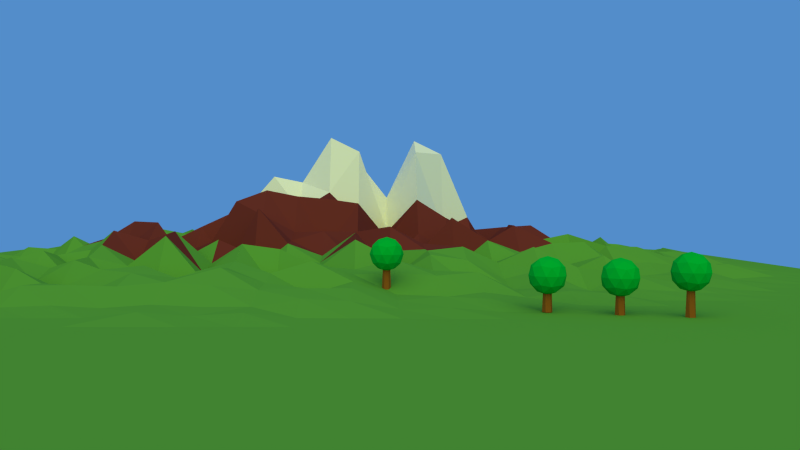 # Source: study.blend  (saved by Blender 2.60.0; exported with 4.5.12 LTS)
import bpy
from mathutils import Matrix  # noqa: F401  (used for matrix-valued properties, if any)

bpy.ops.wm.read_factory_settings(use_empty=True)
scene = bpy.context.scene
scene.name = 'Scene'

# ---- collections
col_collection_1 = bpy.data.collections.new('Collection 1'); scene.collection.children.link(col_collection_1)

# ---- materials (node trees are filled in below, after node groups)
mat_material_001 = bpy.data.materials.new('Material.001')
mat_material_001.alpha_threshold = 0.0
mat_material_001.use_transparent_shadow = False
mat_material_001.diffuse_color = (0.0, 0.42, 0.04614, 1.0)
mat_material_001.roughness = 0.5
mat_material_001.specular_intensity = 0.0
mat_material_001.line_color = (0.0, 0.0, 0.0, 1.0)
mat_material_002 = bpy.data.materials.new('Material.002')
mat_material_002.alpha_threshold = 0.0
mat_material_002.use_transparent_shadow = False
mat_material_002.diffuse_color = (0.2668, 0.09193, 0.01594, 1.0)
mat_material_002.roughness = 0.5
mat_material_002.specular_intensity = 0.1441
mat_material_002.line_color = (0.0, 0.0, 0.0, 1.0)
mat_ground = bpy.data.materials.new('Ground')
mat_ground.alpha_threshold = 0.0
mat_ground.use_transparent_shadow = False
mat_ground.diffuse_color = (0.0963, 0.3108, 0.05128, 1.0)
mat_ground.roughness = 0.5
mat_ground.specular_intensity = 0.0
mat_ground.line_color = (0.0, 0.0, 0.0, 1.0)
mat_sceond = bpy.data.materials.new('sceond')
mat_sceond.alpha_threshold = 0.0
mat_sceond.use_transparent_shadow = False
mat_sceond.diffuse_color = (0.1473, 0.0275, 0.0275, 1.0)
mat_sceond.roughness = 0.5
mat_sceond.specular_intensity = 0.0
mat_sceond.line_color = (0.0, 0.0, 0.0, 1.0)
mat_snow = bpy.data.materials.new('snow')
mat_snow.alpha_threshold = 0.0
mat_snow.use_transparent_shadow = False
mat_snow.roughness = 0.5
mat_snow.line_color = (0.0, 0.0, 0.0, 1.0)

# ---- material node trees

# ---- world
world_world = bpy.data.worlds.new('World'); scene.world = world_world
world_world.color = (0.08666, 0.2666, 0.5926)
world_world.use_sun_shadow = False
world_world.sun_shadow_jitter_overblur = 0.0
world_world.cycles.sampling_method = 'MANUAL'
world_world.cycles.sample_map_resolution = 256
world_world.light_settings.ao_factor = 0.8196

# ---- cameras
cam_camera = bpy.data.cameras.new('Camera')
cam_camera.clip_end = 100.0
cam_camera.lens = 35.0
cam_camera.ortho_scale = 7.314
cam_camera.dof.focus_distance = 0.0
cam_camera.dof.aperture_fstop = 128.0

# ---- lights
light_sun = bpy.data.lights.new('Sun', 'SUN')
light_sun.color = (1.0, 1.0, 0.007943)
light_sun.transmission_factor = 0.0
light_sun.angle = 1.571
light_sun.energy = 2.01
light_sun.shadow_buffer_clip_start = 0.5
light_sun.shadow_soft_size = 1.0
light_sun.shadow_cascade_max_distance = 1000.0
light_sun.cycles.use_multiple_importance_sampling = False

# ---- meshes
me_icosphere_003 = bpy.data.meshes.new('Icosphere.003')
me_icosphere_003.from_pydata([(0.0, 0.0, -1.0), (0.7236, -0.5257, -0.4472), (-0.2764, -0.8506, -0.4472), (-0.8944, 0.0, -0.4472), (-0.2764, 0.8506, -0.4472), (0.7236, 0.5257, -0.4472), (0.2764, -0.8506, 0.4472), (-0.7236, -0.5257, 0.4472), (-0.7236, 0.5257, 0.4472), (0.2764, 0.8506, 0.4472), (0.8944, 0.0, 0.4472), (0.0, 0.0, 1.0), (-0.1625, -0.5, -0.8507), (0.4253, -0.309, -0.8507), (0.2629, -0.809, -0.5257), (0.4253, 0.309, -0.8507), (0.8506, 0.0, -0.5257), (-0.5257, 0.0, -0.8507), (-0.6882, -0.5, -0.5257), (-0.1625, 0.5, -0.8507), (-0.6882, 0.5, -0.5257), (0.2629, 0.809, -0.5257), (0.9511, 0.309, 0.0), (0.9511, -0.309, 0.0), (0.5878, -0.809, 0.0), (0.0, -1.0, 0.0), (-0.5878, -0.809, 0.0), (-0.9511, -0.309, 0.0), (-0.9511, 0.309, 0.0), (-0.5878, 0.809, 0.0), (0.0, 1.0, 0.0), (0.5878, 0.809, 0.0), (0.6882, -0.5, 0.5257), (-0.2629, -0.809, 0.5257), (-0.8506, 0.0, 0.5257), (-0.2629, 0.809, 0.5257), (0.6882, 0.5, 0.5257), (0.5257, 0.0, 0.8507), (0.1625, -0.5, 0.8507), (-0.4253, -0.309, 0.8507), (-0.4253, 0.309, 0.8507), (0.1625, 0.5, 0.8507)], [], [(14, 2, 12), (12, 13, 14), (1, 14, 13), (12, 0, 13), (16, 1, 13), (13, 15, 16), (5, 16, 15), (13, 0, 15), (18, 3, 17), (17, 12, 18), (2, 18, 12), (17, 0, 12), (20, 4, 19), (19, 17, 20), (3, 20, 17), (19, 0, 17), (21, 5, 15), (15, 19, 21), (4, 21, 19), (15, 0, 19), (23, 1, 16), (16, 22, 23), (10, 23, 22), (22, 16, 5), (25, 2, 14), (14, 24, 25), (6, 25, 24), (24, 14, 1), (27, 3, 18), (18, 26, 27), (7, 27, 26), (26, 18, 2), (29, 4, 20), (20, 28, 29), (8, 29, 28), (28, 20, 3), (31, 5, 21), (21, 30, 31), (9, 31, 30), (30, 21, 4), (32, 6, 24), (24, 23, 32), (10, 32, 23), (23, 24, 1), (33, 7, 26), (26, 25, 33), (6, 33, 25), (25, 26, 2), (34, 8, 28), (28, 27, 34), (7, 34, 27), (27, 28, 3), (35, 9, 30), (30, 29, 35), (8, 35, 29), (29, 30, 4), (36, 10, 22), (22, 31, 36), (9, 36, 31), (31, 22, 5), (38, 6, 32), (32, 37, 38), (11, 38, 37), (37, 32, 10), (39, 7, 33), (33, 38, 39), (11, 39, 38), (38, 33, 6), (40, 8, 34), (34, 39, 40), (11, 40, 39), (39, 34, 7), (41, 9, 35), (35, 40, 41), (11, 41, 40), (40, 35, 8), (37, 10, 36), (36, 41, 37), (11, 37, 41), (41, 36, 9)])
me_icosphere_003.materials.append(mat_material_001)
me_icosphere_003.use_remesh_preserve_volume = False
me_icosphere_003.use_remesh_preserve_attributes = False
me_icosphere_003.use_mirror_vertex_groups = False
me_icosphere_003.update()
me_cylinder_007 = bpy.data.meshes.new('Cylinder.007')
me_cylinder_007.from_pydata([(0.0, 1.0, -1.0), (0.866, 0.5, -1.0), (0.866, -0.5, -1.0), (-8.742e-08, -1.0, -1.0), (-0.866, -0.5, -1.0), (-0.866, 0.5, -1.0), (-5.244e-08, 0.767, 5.222), (0.3147, 0.3835, 5.222), (0.3147, -0.3835, 5.222), (3.952e-07, -0.767, 5.222), (-0.3147, -0.3835, 5.222), (-0.3147, 0.3835, 5.222), (0.0, 0.0, -1.0), (5.73e-08, -4.068e-08, 5.222)], [], [(12, 0, 1), (13, 7, 6), (12, 1, 2), (13, 8, 7), (12, 2, 3), (13, 9, 8), (12, 3, 4), (13, 10, 9), (12, 4, 5), (13, 11, 10), (5, 0, 12), (13, 6, 11), (0, 6, 7, 1), (1, 7, 8, 2), (2, 8, 9, 3), (3, 9, 10, 4), (4, 10, 11, 5), (6, 0, 5, 11)])
me_cylinder_007.materials.append(mat_material_002)
me_cylinder_007.use_remesh_preserve_volume = False
me_cylinder_007.use_remesh_preserve_attributes = False
me_cylinder_007.use_mirror_vertex_groups = False
me_cylinder_007.update()
me_cylinder_006 = bpy.data.meshes.new('Cylinder.006')
me_cylinder_006.from_pydata([(0.0, 1.0, -1.0), (0.866, 0.5, -1.0), (0.866, -0.5, -1.0), (-8.742e-08, -1.0, -1.0), (-0.866, -0.5, -1.0), (-0.866, 0.5, -1.0), (-5.244e-08, 0.767, 5.222), (0.3147, 0.3835, 5.222), (0.3147, -0.3835, 5.222), (3.952e-07, -0.767, 5.222), (-0.3147, -0.3835, 5.222), (-0.3147, 0.3835, 5.222), (0.0, 0.0, -1.0), (5.73e-08, -4.068e-08, 5.222)], [], [(12, 0, 1), (13, 7, 6), (12, 1, 2), (13, 8, 7), (12, 2, 3), (13, 9, 8), (12, 3, 4), (13, 10, 9), (12, 4, 5), (13, 11, 10), (5, 0, 12), (13, 6, 11), (0, 6, 7, 1), (1, 7, 8, 2), (2, 8, 9, 3), (3, 9, 10, 4), (4, 10, 11, 5), (6, 0, 5, 11)])
me_cylinder_006.materials.append(mat_material_002)
me_cylinder_006.use_remesh_preserve_volume = False
me_cylinder_006.use_remesh_preserve_attributes = False
me_cylinder_006.use_mirror_vertex_groups = False
me_cylinder_006.update()
me_icosphere_002 = bpy.data.meshes.new('Icosphere.002')
me_icosphere_002.from_pydata([(0.0, 0.0, -1.0), (0.7236, -0.5257, -0.4472), (-0.2764, -0.8506, -0.4472), (-0.8944, 0.0, -0.4472), (-0.2764, 0.8506, -0.4472), (0.7236, 0.5257, -0.4472), (0.2764, -0.8506, 0.4472), (-0.7236, -0.5257, 0.4472), (-0.7236, 0.5257, 0.4472), (0.2764, 0.8506, 0.4472), (0.8944, 0.0, 0.4472), (0.0, 0.0, 1.0), (-0.1625, -0.5, -0.8507), (0.4253, -0.309, -0.8507), (0.2629, -0.809, -0.5257), (0.4253, 0.309, -0.8507), (0.8506, 0.0, -0.5257), (-0.5257, 0.0, -0.8507), (-0.6882, -0.5, -0.5257), (-0.1625, 0.5, -0.8507), (-0.6882, 0.5, -0.5257), (0.2629, 0.809, -0.5257), (0.9511, 0.309, 0.0), (0.9511, -0.309, 0.0), (0.5878, -0.809, 0.0), (0.0, -1.0, 0.0), (-0.5878, -0.809, 0.0), (-0.9511, -0.309, 0.0), (-0.9511, 0.309, 0.0), (-0.5878, 0.809, 0.0), (0.0, 1.0, 0.0), (0.5878, 0.809, 0.0), (0.6882, -0.5, 0.5257), (-0.2629, -0.809, 0.5257), (-0.8506, 0.0, 0.5257), (-0.2629, 0.809, 0.5257), (0.6882, 0.5, 0.5257), (0.5257, 0.0, 0.8507), (0.1625, -0.5, 0.8507), (-0.4253, -0.309, 0.8507), (-0.4253, 0.309, 0.8507), (0.1625, 0.5, 0.8507)], [], [(14, 2, 12), (12, 13, 14), (1, 14, 13), (12, 0, 13), (16, 1, 13), (13, 15, 16), (5, 16, 15), (13, 0, 15), (18, 3, 17), (17, 12, 18), (2, 18, 12), (17, 0, 12), (20, 4, 19), (19, 17, 20), (3, 20, 17), (19, 0, 17), (21, 5, 15), (15, 19, 21), (4, 21, 19), (15, 0, 19), (23, 1, 16), (16, 22, 23), (10, 23, 22), (22, 16, 5), (25, 2, 14), (14, 24, 25), (6, 25, 24), (24, 14, 1), (27, 3, 18), (18, 26, 27), (7, 27, 26), (26, 18, 2), (29, 4, 20), (20, 28, 29), (8, 29, 28), (28, 20, 3), (31, 5, 21), (21, 30, 31), (9, 31, 30), (30, 21, 4), (32, 6, 24), (24, 23, 32), (10, 32, 23), (23, 24, 1), (33, 7, 26), (26, 25, 33), (6, 33, 25), (25, 26, 2), (34, 8, 28), (28, 27, 34), (7, 34, 27), (27, 28, 3), (35, 9, 30), (30, 29, 35), (8, 35, 29), (29, 30, 4), (36, 10, 22), (22, 31, 36), (9, 36, 31), (31, 22, 5), (38, 6, 32), (32, 37, 38), (11, 38, 37), (37, 32, 10), (39, 7, 33), (33, 38, 39), (11, 39, 38), (38, 33, 6), (40, 8, 34), (34, 39, 40), (11, 40, 39), (39, 34, 7), (41, 9, 35), (35, 40, 41), (11, 41, 40), (40, 35, 8), (37, 10, 36), (36, 41, 37), (11, 37, 41), (41, 36, 9)])
me_icosphere_002.materials.append(mat_material_001)
me_icosphere_002.use_remesh_preserve_volume = False
me_icosphere_002.use_remesh_preserve_attributes = False
me_icosphere_002.use_mirror_vertex_groups = False
me_icosphere_002.update()
me_icosphere_001 = bpy.data.meshes.new('Icosphere.001')
me_icosphere_001.from_pydata([(0.0, 0.0, -1.0), (0.7236, -0.5257, -0.4472), (-0.2764, -0.8506, -0.4472), (-0.8944, 0.0, -0.4472), (-0.2764, 0.8506, -0.4472), (0.7236, 0.5257, -0.4472), (0.2764, -0.8506, 0.4472), (-0.7236, -0.5257, 0.4472), (-0.7236, 0.5257, 0.4472), (0.2764, 0.8506, 0.4472), (0.8944, 0.0, 0.4472), (0.0, 0.0, 1.0), (-0.1625, -0.5, -0.8507), (0.4253, -0.309, -0.8507), (0.2629, -0.809, -0.5257), (0.4253, 0.309, -0.8507), (0.8506, 0.0, -0.5257), (-0.5257, 0.0, -0.8507), (-0.6882, -0.5, -0.5257), (-0.1625, 0.5, -0.8507), (-0.6882, 0.5, -0.5257), (0.2629, 0.809, -0.5257), (0.9511, 0.309, 0.0), (0.9511, -0.309, 0.0), (0.5878, -0.809, 0.0), (0.0, -1.0, 0.0), (-0.5878, -0.809, 0.0), (-0.9511, -0.309, 0.0), (-0.9511, 0.309, 0.0), (-0.5878, 0.809, 0.0), (0.0, 1.0, 0.0), (0.5878, 0.809, 0.0), (0.6882, -0.5, 0.5257), (-0.2629, -0.809, 0.5257), (-0.8506, 0.0, 0.5257), (-0.2629, 0.809, 0.5257), (0.6882, 0.5, 0.5257), (0.5257, 0.0, 0.8507), (0.1625, -0.5, 0.8507), (-0.4253, -0.309, 0.8507), (-0.4253, 0.309, 0.8507), (0.1625, 0.5, 0.8507)], [], [(14, 2, 12), (12, 13, 14), (1, 14, 13), (12, 0, 13), (16, 1, 13), (13, 15, 16), (5, 16, 15), (13, 0, 15), (18, 3, 17), (17, 12, 18), (2, 18, 12), (17, 0, 12), (20, 4, 19), (19, 17, 20), (3, 20, 17), (19, 0, 17), (21, 5, 15), (15, 19, 21), (4, 21, 19), (15, 0, 19), (23, 1, 16), (16, 22, 23), (10, 23, 22), (22, 16, 5), (25, 2, 14), (14, 24, 25), (6, 25, 24), (24, 14, 1), (27, 3, 18), (18, 26, 27), (7, 27, 26), (26, 18, 2), (29, 4, 20), (20, 28, 29), (8, 29, 28), (28, 20, 3), (31, 5, 21), (21, 30, 31), (9, 31, 30), (30, 21, 4), (32, 6, 24), (24, 23, 32), (10, 32, 23), (23, 24, 1), (33, 7, 26), (26, 25, 33), (6, 33, 25), (25, 26, 2), (34, 8, 28), (28, 27, 34), (7, 34, 27), (27, 28, 3), (35, 9, 30), (30, 29, 35), (8, 35, 29), (29, 30, 4), (36, 10, 22), (22, 31, 36), (9, 36, 31), (31, 22, 5), (38, 6, 32), (32, 37, 38), (11, 38, 37), (37, 32, 10), (39, 7, 33), (33, 38, 39), (11, 39, 38), (38, 33, 6), (40, 8, 34), (34, 39, 40), (11, 40, 39), (39, 34, 7), (41, 9, 35), (35, 40, 41), (11, 41, 40), (40, 35, 8), (37, 10, 36), (36, 41, 37), (11, 37, 41), (41, 36, 9)])
me_icosphere_001.materials.append(mat_material_001)
me_icosphere_001.use_remesh_preserve_volume = False
me_icosphere_001.use_remesh_preserve_attributes = False
me_icosphere_001.use_mirror_vertex_groups = False
me_icosphere_001.update()
me_cylinder_005 = bpy.data.meshes.new('Cylinder.005')
me_cylinder_005.from_pydata([(0.0, 1.0, -1.0), (0.866, 0.5, -1.0), (0.866, -0.5, -1.0), (-8.742e-08, -1.0, -1.0), (-0.866, -0.5, -1.0), (-0.866, 0.5, -1.0), (-5.244e-08, 0.767, 5.222), (0.3147, 0.3835, 5.222), (0.3147, -0.3835, 5.222), (3.952e-07, -0.767, 5.222), (-0.3147, -0.3835, 5.222), (-0.3147, 0.3835, 5.222), (0.0, 0.0, -1.0), (5.73e-08, -4.068e-08, 5.222)], [], [(12, 0, 1), (13, 7, 6), (12, 1, 2), (13, 8, 7), (12, 2, 3), (13, 9, 8), (12, 3, 4), (13, 10, 9), (12, 4, 5), (13, 11, 10), (5, 0, 12), (13, 6, 11), (0, 6, 7, 1), (1, 7, 8, 2), (2, 8, 9, 3), (3, 9, 10, 4), (4, 10, 11, 5), (6, 0, 5, 11)])
me_cylinder_005.materials.append(mat_material_002)
me_cylinder_005.use_remesh_preserve_volume = False
me_cylinder_005.use_remesh_preserve_attributes = False
me_cylinder_005.use_mirror_vertex_groups = False
me_cylinder_005.update()
me_cylinder_004 = bpy.data.meshes.new('Cylinder.004')
me_cylinder_004.from_pydata([(0.0, 1.0, -1.0), (0.866, 0.5, -1.0), (0.866, -0.5, -1.0), (-8.742e-08, -1.0, -1.0), (-0.866, -0.5, -1.0), (-0.866, 0.5, -1.0), (-5.244e-08, 0.767, 5.222), (0.3147, 0.3835, 5.222), (0.3147, -0.3835, 5.222), (3.952e-07, -0.767, 5.222), (-0.3147, -0.3835, 5.222), (-0.3147, 0.3835, 5.222), (0.0, 0.0, -1.0), (5.73e-08, -4.068e-08, 5.222)], [], [(12, 0, 1), (13, 7, 6), (12, 1, 2), (13, 8, 7), (12, 2, 3), (13, 9, 8), (12, 3, 4), (13, 10, 9), (12, 4, 5), (13, 11, 10), (5, 0, 12), (13, 6, 11), (0, 6, 7, 1), (1, 7, 8, 2), (2, 8, 9, 3), (3, 9, 10, 4), (4, 10, 11, 5), (6, 0, 5, 11)])
me_cylinder_004.materials.append(mat_material_002)
me_cylinder_004.use_remesh_preserve_volume = False
me_cylinder_004.use_remesh_preserve_attributes = False
me_cylinder_004.use_mirror_vertex_groups = False
me_cylinder_004.update()
me_icosphere = bpy.data.meshes.new('Icosphere')
me_icosphere.from_pydata([(0.0, 0.0, -1.0), (0.7236, -0.5257, -0.4472), (-0.2764, -0.8506, -0.4472), (-0.8944, 0.0, -0.4472), (-0.2764, 0.8506, -0.4472), (0.7236, 0.5257, -0.4472), (0.2764, -0.8506, 0.4472), (-0.7236, -0.5257, 0.4472), (-0.7236, 0.5257, 0.4472), (0.2764, 0.8506, 0.4472), (0.8944, 0.0, 0.4472), (0.0, 0.0, 1.0), (-0.1625, -0.5, -0.8507), (0.4253, -0.309, -0.8507), (0.2629, -0.809, -0.5257), (0.4253, 0.309, -0.8507), (0.8506, 0.0, -0.5257), (-0.5257, 0.0, -0.8507), (-0.6882, -0.5, -0.5257), (-0.1625, 0.5, -0.8507), (-0.6882, 0.5, -0.5257), (0.2629, 0.809, -0.5257), (0.9511, 0.309, 0.0), (0.9511, -0.309, 0.0), (0.5878, -0.809, 0.0), (0.0, -1.0, 0.0), (-0.5878, -0.809, 0.0), (-0.9511, -0.309, 0.0), (-0.9511, 0.309, 0.0), (-0.5878, 0.809, 0.0), (0.0, 1.0, 0.0), (0.5878, 0.809, 0.0), (0.6882, -0.5, 0.5257), (-0.2629, -0.809, 0.5257), (-0.8506, 0.0, 0.5257), (-0.2629, 0.809, 0.5257), (0.6882, 0.5, 0.5257), (0.5257, 0.0, 0.8507), (0.1625, -0.5, 0.8507), (-0.4253, -0.309, 0.8507), (-0.4253, 0.309, 0.8507), (0.1625, 0.5, 0.8507)], [], [(14, 2, 12), (12, 13, 14), (1, 14, 13), (12, 0, 13), (16, 1, 13), (13, 15, 16), (5, 16, 15), (13, 0, 15), (18, 3, 17), (17, 12, 18), (2, 18, 12), (17, 0, 12), (20, 4, 19), (19, 17, 20), (3, 20, 17), (19, 0, 17), (21, 5, 15), (15, 19, 21), (4, 21, 19), (15, 0, 19), (23, 1, 16), (16, 22, 23), (10, 23, 22), (22, 16, 5), (25, 2, 14), (14, 24, 25), (6, 25, 24), (24, 14, 1), (27, 3, 18), (18, 26, 27), (7, 27, 26), (26, 18, 2), (29, 4, 20), (20, 28, 29), (8, 29, 28), (28, 20, 3), (31, 5, 21), (21, 30, 31), (9, 31, 30), (30, 21, 4), (32, 6, 24), (24, 23, 32), (10, 32, 23), (23, 24, 1), (33, 7, 26), (26, 25, 33), (6, 33, 25), (25, 26, 2), (34, 8, 28), (28, 27, 34), (7, 34, 27), (27, 28, 3), (35, 9, 30), (30, 29, 35), (8, 35, 29), (29, 30, 4), (36, 10, 22), (22, 31, 36), (9, 36, 31), (31, 22, 5), (38, 6, 32), (32, 37, 38), (11, 38, 37), (37, 32, 10), (39, 7, 33), (33, 38, 39), (11, 39, 38), (38, 33, 6), (40, 8, 34), (34, 39, 40), (11, 40, 39), (39, 34, 7), (41, 9, 35), (35, 40, 41), (11, 41, 40), (40, 35, 8), (37, 10, 36), (36, 41, 37), (11, 37, 41), (41, 36, 9)])
me_icosphere.materials.append(mat_material_001)
me_icosphere.use_remesh_preserve_volume = False
me_icosphere.use_remesh_preserve_attributes = False
me_icosphere.use_mirror_vertex_groups = False
me_icosphere.update()
me_plane = bpy.data.meshes.new('Plane')
me_plane.from_pydata([(2.773, 2.773, 0.0), (2.773, -2.773, 0.0), (-2.773, -2.773, 0.0), (-2.773, 2.773, 0.0), (-3.007e-07, -2.773, 0.0), (2.773, -1.669e-07, 0.04663), (3.605e-07, 2.773, 0.0), (-2.773, 5.768e-07, 0.0), (2.99e-08, 2.05e-07, 0.2468), (1.386, -2.773, 0.0), (-1.386, -2.773, 0.0), (2.773, 1.386, 0.01661), (2.773, -1.386, 0.04359), (1.386, 2.773, 0.0), (-1.386, 2.773, 0.0), (-2.773, -1.386, 0.0), (-2.773, 1.386, 0.0), (-1.386, 3.909e-07, 0.0), (1.952e-07, 1.386, 0.03682), (1.386, 1.902e-08, 0.5174), (-1.354e-07, -1.386, 0.04108), (-1.386, 1.386, 0.0), (1.386, 1.386, 0.1994), (-1.386, -1.386, 0.0), (1.386, -1.386, 0.03897), (2.08, -2.773, 0.0), (0.6932, -2.773, 0.0), (-2.08, -2.773, 0.0), (-0.6932, -2.773, 0.0), (2.773, 2.08, 0.0), (2.773, 0.6932, 0.09694), (2.773, -2.08, 0.0), (2.773, -0.6932, 0.08276), (2.08, 2.773, 0.0), (0.6932, 2.773, 0.0), (-2.08, 2.773, 0.0), (-0.6932, 2.773, 0.0), (-2.773, -2.08, 0.0), (-2.773, -0.6932, 0.0), (-2.773, 2.08, 0.0), (-2.773, 0.6932, 0.0), (-2.08, 4.839e-07, 0.0), (-0.6932, 2.979e-07, 0.07448), (2.778e-07, 2.08, 0.01384), (1.125e-07, 0.6932, 0.09228), (2.08, -7.395e-08, 0.0561), (0.6932, 1.12e-07, 0.3891), (-2.18e-07, -2.08, 0.003837), (-5.274e-08, -0.6932, 0.101), (-2.08, 1.386, 0.0), (-1.386, 2.08, 0.0), (-0.6932, 1.386, 0.002938), (-1.386, 0.6932, 0.0), (0.6932, 1.386, 0.1951), (1.386, 2.08, 0.07623), (2.08, 1.386, 0.1402), (1.386, 0.6932, 0.2687), (-2.08, -1.386, 0.0), (-1.386, -0.6932, 0.0), (-0.6932, -1.386, 0.0006477), (-1.386, -2.08, 0.0), (0.6932, -1.386, 0.06645), (1.386, -0.6932, 0.1162), (2.08, -1.386, 0.0662), (1.386, -2.08, 0.09039), (-2.08, 2.08, 0.0), (-0.6932, 2.08, 0.0), (-2.08, 0.6932, 0.0), (-0.6932, 0.6932, 0.08672), (0.6932, 2.08, 0.09439), (2.08, 2.08, 0.006192), (0.6932, 0.6932, 0.3958), (2.08, 0.6932, 0.0501), (-2.08, -0.6932, 0.0), (-0.6932, -0.6932, 0.01264), (-2.08, -2.08, 0.0), (-0.6932, -2.08, 0.0), (0.6932, -0.6932, 0.0004402), (2.08, -0.6932, 0.2426), (0.6932, -2.08, 0.01635), (2.08, -2.08, 0.03522), (2.426, -2.773, 0.0), (1.733, -2.773, 0.0), (1.04, -2.773, 0.0), (0.3466, -2.773, 0.0), (-2.426, -2.773, 0.0), (-1.733, -2.773, 0.0), (-1.04, -2.773, 0.0), (-0.3466, -2.773, 0.0), (2.773, 2.426, 0.0), (2.773, 1.733, 0.0), (2.773, 1.04, 0.04776), (2.773, 0.3466, 0.06457), (2.773, -2.426, 0.0), (2.773, -1.733, 0.0003907), (2.773, -1.04, 0.08574), (2.773, -0.3466, 0.0704), (2.426, 2.773, 0.0), (1.733, 2.773, 0.0), (0.3466, 2.773, 0.0), (1.04, 2.773, 0.0), (-2.426, 2.773, 0.0), (-1.733, 2.773, 0.0), (-0.3466, 2.773, 0.0), (-1.04, 2.773, 0.0), (-2.773, -2.426, 0.0), (-2.773, -1.733, 0.0), (-2.773, -1.04, 0.0), (-2.773, -0.3466, 0.0), (-2.773, 2.426, 0.0), (-2.773, 1.733, 0.0), (-2.773, 0.3466, 0.0), (-2.773, 1.04, 0.0), (-1.733, 4.374e-07, 0.0), (-2.426, 5.304e-07, 0.0), (-1.04, 3.444e-07, 0.03758), (-0.3466, 2.514e-07, 0.09394), (2.365e-07, 1.733, 0.009314), (3.191e-07, 2.426, 0.001911), (1.539e-07, 1.04, 0.09639), (7.122e-08, 0.3466, 0.08164), (2.426, -1.204e-07, 0.01629), (1.733, -2.747e-08, 0.2321), (0.3466, 1.585e-07, 0.1253), (1.04, 6.551e-08, 0.7089), (-1.767e-07, -1.733, 0.05295), (-2.593e-07, -2.426, 0.0), (-9.406e-08, -1.04, 0.05711), (-1.142e-08, -0.3466, 0.1594), (-1.733, 1.386, 0.0), (-2.426, 1.386, 0.0), (-1.386, 2.426, 0.0), (-1.386, 1.733, 0.0), (-0.3466, 1.386, 0.03359), (-1.04, 1.386, 0.0147), (-1.386, 0.3466, 0.0), (-1.386, 1.04, 0.0), (0.3466, 1.386, 0.1357), (1.04, 1.386, 0.2564), (1.386, 2.426, 0.01221), (1.386, 1.733, 0.04926), (2.426, 1.386, 0.0507), (1.733, 1.386, 0.2042), (1.386, 0.3466, 0.2233), (1.386, 1.04, 0.2297), (-2.426, -1.386, 0.0), (-1.733, -1.386, 0.0), (-1.386, -0.3466, 0.0), (-1.386, -1.04, 0.0), (-1.04, -1.386, 0.0), (-0.3466, -1.386, 0.04821), (-1.386, -2.426, 0.0), (-1.386, -1.733, 0.0), (1.04, -1.386, 0.1109), (0.3466, -1.386, 0.0728), (1.386, -1.04, 0.08503), (1.386, -0.3466, 0.7089), (1.733, -1.386, 0.05021), (2.426, -1.386, 0.07129), (1.386, -1.733, 0.1295), (1.386, -2.426, 0.01335), (-2.426, 2.08, 0.0), (-2.08, 2.426, 0.0), (-1.733, 2.08, 0.0), (-2.08, 1.733, 0.0), (-1.04, 2.08, 0.0), (-0.6932, 2.426, 0.0), (-0.3466, 2.08, 0.03182), (-0.6932, 1.733, 0.03443), (-2.426, 0.6932, 0.0), (-2.08, 1.04, 0.0), (-1.733, 0.6932, 0.0), (-2.08, 0.3466, 0.0), (-1.04, 0.6932, 0.02485), (-0.6932, 1.04, 0.02293), (-0.3466, 0.6932, 0.08228), (-0.6932, 0.3466, 0.06706), (0.3466, 2.08, 0.05185), (0.6932, 2.426, 0.00898), (1.04, 2.08, 0.02586), (0.6932, 1.733, 0.04797), (1.733, 2.08, 0.02758), (2.08, 2.426, 0.0), (2.426, 2.08, 0.0), (2.08, 1.733, 0.006906), (0.3466, 0.6932, 0.01189), (0.6932, 1.04, 0.1294), (1.04, 0.6932, 0.3505), (0.6932, 0.3466, 0.4266), (1.733, 0.6932, 0.0502), (2.08, 1.04, 0.08309), (2.426, 0.6932, 0.106), (2.08, 0.3466, 0.07353), (-2.426, -0.6932, 0.0), (-2.08, -0.3466, 0.0), (-1.733, -0.6932, 0.0), (-2.08, -1.04, 0.0), (-1.04, -0.6932, 0.0), (-0.6932, -0.3466, 0.01137), (-0.3466, -0.6932, 0.007299), (-0.6932, -1.04, 0.02831), (-2.426, -2.08, 0.0), (-2.08, -1.733, 0.0), (-1.733, -2.08, 0.0), (-2.08, -2.426, 0.0), (-1.04, -2.08, 0.0), (-0.6932, -1.733, 0.0), (-0.3466, -2.08, 0.0), (-0.6932, -2.426, 0.0), (0.3466, -0.6932, 0.1954), (0.6932, -0.3466, 0.2177), (1.04, -0.6932, 0.2267), (0.6932, -1.04, 0.183), (1.733, -0.6932, 0.1357), (2.08, -0.3466, 0.01806), (2.426, -0.6932, 0.06734), (2.08, -1.04, 0.06854), (0.3466, -2.08, 0.001411), (0.6932, -1.733, 0.126), (1.04, -2.08, 0.01959), (0.6932, -2.426, 0.009254), (1.733, -2.08, 0.06545), (2.08, -1.733, 0.004098), (2.426, -2.08, 0.008108), (2.08, -2.426, 0.0), (-2.426, 2.426, 0.0), (-1.733, 2.426, 0.0), (-2.426, 1.733, 0.0), (-1.733, 1.733, 0.0), (-1.04, 2.426, 0.0), (-0.3466, 2.426, 0.0), (-1.04, 1.733, 0.0), (-0.3466, 1.733, 0.0976), (-2.426, 1.04, 0.0), (-1.733, 1.04, 0.0), (-2.426, 0.3466, 0.0), (-1.733, 0.3466, 0.0), (-1.04, 1.04, 0.02139), (-0.3466, 1.04, 0.01794), (-1.04, 0.3466, 0.01808), (-0.3466, 0.3466, 0.003534), (0.3466, 2.426, 0.002689), (1.04, 2.426, 0.01872), (0.3466, 1.733, 0.05948), (1.04, 1.733, 0.1796), (1.733, 2.426, 0.0005122), (2.426, 2.426, 0.0), (1.733, 1.733, 0.09116), (2.426, 1.733, 0.04237), (0.3466, 1.04, 0.281), (1.04, 1.04, 0.09342), (0.3466, 0.3466, 0.1885), (1.04, 0.3466, 0.5163), (1.733, 1.04, 0.02576), (2.426, 1.04, 0.05057), (1.733, 0.3466, 0.07487), (2.426, 0.3466, 0.04017), (-2.426, -0.3466, 0.0), (-1.733, -0.3466, 0.0), (-2.426, -1.04, 0.0), (-1.733, -1.04, 0.0), (-1.04, -0.3466, 0.01681), (-0.3466, -0.3466, 0.08965), (-1.04, -1.04, 0.0), (-0.3466, -1.04, 0.0009776), (-2.426, -1.733, 0.0), (-1.733, -1.733, 0.0), (-2.426, -2.426, 0.0), (-1.733, -2.426, 0.0), (-1.04, -1.733, 0.0), (-0.3466, -1.733, 0.006546), (-1.04, -2.426, 0.0), (-0.3466, -2.426, 0.0), (0.3466, -0.3466, 0.1776), (1.04, -0.3466, 0.7089), (0.3466, -1.04, 0.1815), (1.04, -1.04, 0.02451), (1.733, -0.3466, 0.2503), (2.426, -0.3466, 0.04027), (1.733, -1.04, 0.2087), (2.426, -1.04, 0.001746), (0.3466, -1.733, 0.04648), (1.04, -1.733, 0.009957), (0.3466, -2.426, 0.0), (1.04, -2.426, 0.01876), (1.733, -1.733, 0.06078), (2.426, -1.733, 0.01215), (1.733, -2.426, 0.009282), (2.426, -2.426, 0.0), (2.6, -2.773, 0.0), (2.253, -2.773, 0.0), (1.56, -2.773, 0.0), (1.906, -2.773, 0.0), (1.213, -2.773, 0.0), (0.8666, -2.773, 0.0), (0.1733, -2.773, 0.0), (0.5199, -2.773, 0.0), (-2.6, -2.773, 0.0), (-2.253, -2.773, 0.0), (-1.56, -2.773, 0.0), (-1.906, -2.773, 0.0), (-1.213, -2.773, 0.0), (-0.8666, -2.773, 0.0), (-0.1733, -2.773, 0.0), (-0.5199, -2.773, 0.0), (2.773, 2.6, 0.0), (2.773, 2.253, 0.0), (2.773, 1.56, 0.001534), (2.773, 1.906, 0.0), (2.773, 1.213, 0.02851), (2.773, 0.8666, 0.05588), (2.773, 0.1733, 0.03781), (2.773, 0.5199, 0.01528), (2.773, -2.6, 0.0), (2.773, -2.253, 0.0), (2.773, -1.56, 0.03329), (2.773, -1.906, 0.0), (2.773, -1.213, 0.07252), (2.773, -0.8666, 0.03878), (2.773, -0.1733, 0.1362), (2.773, -0.5199, 0.104), (2.6, 2.773, 0.0), (2.253, 2.773, 0.0), (1.56, 2.773, 0.0), (1.906, 2.773, 0.0), (0.1733, 2.773, 0.0), (0.5199, 2.773, 0.0), (1.213, 2.773, 0.0), (0.8666, 2.773, 0.0), (-2.6, 2.773, 0.0), (-2.253, 2.773, 0.0), (-1.56, 2.773, 0.0), (-1.906, 2.773, 0.0), (-0.5199, 2.773, 0.0), (-0.1733, 2.773, 0.0), (-0.8666, 2.773, 0.0), (-1.213, 2.773, 0.0), (-2.773, -2.6, 0.0), (-2.773, -2.253, 0.0), (-2.773, -1.56, 0.0), (-2.773, -1.906, 0.0), (-2.773, -1.213, 0.0), (-2.773, -0.8666, 0.0), (-2.773, -0.1733, 0.0), (-2.773, -0.5199, 0.0), (-2.773, 2.6, 0.0), (-2.773, 2.253, 0.0), (-2.773, 1.56, 0.0), (-2.773, 1.906, 0.0), (-2.773, 0.1733, 0.0), (-2.773, 0.5199, 0.0), (-2.773, 1.213, 0.0), (-2.773, 0.8666, 0.0), (-1.56, 4.141e-07, 0.0), (-1.906, 4.606e-07, 0.0), (-2.6, 5.536e-07, 0.0), (-2.253, 5.071e-07, 0.0), (-1.213, 3.677e-07, 0.002425), (-0.8666, 3.212e-07, 0.06547), (-0.1733, 2.282e-07, 0.218), (-0.5199, 2.747e-07, 0.08663), (2.158e-07, 1.56, 0.02824), (2.572e-07, 1.906, 0.01054), (2.985e-07, 2.253, 0.03357), (3.398e-07, 2.6, 0.0), (1.745e-07, 1.213, 0.1796), (1.332e-07, 0.8666, 0.2467), (9.188e-08, 0.5199, 0.1461), (5.056e-08, 0.1733, 0.09816), (2.253, -9.719e-08, 0.2056), (2.6, -1.437e-07, 0.1146), (1.906, -5.071e-08, 0.1781), (1.56, -4.223e-09, 0.2366), (0.1733, 1.817e-07, 0.06594), (0.5199, 1.352e-07, 0.2332), (0.8666, 8.875e-08, 0.2869), (1.213, 4.226e-08, 0.6448), (-1.974e-07, -1.906, 0.01418), (-1.56e-07, -1.56, 0.02636), (-2.387e-07, -2.253, 0.0), (-2.8e-07, -2.6, 0.0), (-1.147e-07, -1.213, 0.1387), (-7.34e-08, -0.8666, 0.179), (9.242e-09, -0.1733, 0.0211), (-3.208e-08, -0.5199, 0.1791), (-1.906, 1.386, 0.0), (-1.56, 1.386, 0.0), (-2.253, 1.386, 0.0), (-2.6, 1.386, 0.0), (-1.386, 2.253, 0.0), (-1.386, 2.6, 0.0), (-1.386, 1.906, 0.0), (-1.386, 1.56, 0.0), (-0.5199, 1.386, 0.1063), (-0.1733, 1.386, 0.08206), (-0.8666, 1.386, 0.0232), (-1.213, 1.386, 0.0), (-1.386, 0.1733, 0.0), (-1.386, 0.5199, 0.0), (-1.386, 0.8666, 0.0), (-1.386, 1.213, 0.0), (0.1733, 1.386, 0.03222), (0.5199, 1.386, 0.1753), (0.8666, 1.386, 0.04792), (1.213, 1.386, 0.08258), (1.386, 2.253, 0.02823), (1.386, 2.6, 0.0), (1.386, 1.906, 0.1069), (1.386, 1.56, 0.06734), (2.6, 1.386, 0.03661), (2.253, 1.386, 0.005144), (1.906, 1.386, 0.02152), (1.56, 1.386, 0.09352), (1.386, 0.5199, 0.1216), (1.386, 0.1733, 0.1431), (1.386, 0.8666, 0.3111), (1.386, 1.213, 0.1445), (-2.6, -1.386, 0.0), (-2.253, -1.386, 0.0), (-1.56, -1.386, 0.0), (-1.906, -1.386, 0.0), (-1.386, -0.5199, 0.0), (-1.386, -0.1733, 0.0), (-1.386, -0.8666, 0.0), (-1.386, -1.213, 0.0), (-0.8666, -1.386, 0.0), (-1.213, -1.386, 0.0), (-0.5199, -1.386, 0.01817), (-0.1733, -1.386, 0.009605), (-1.386, -2.6, 0.0), (-1.386, -2.253, 0.0), (-1.386, -1.56, 0.0), (-1.386, -1.906, 0.0), (1.213, -1.386, 7.907e-05), (0.8666, -1.386, 0.07674), (0.5199, -1.386, 0.1592), (0.1733, -1.386, 0.01694), (1.386, -1.213, 0.03109), (1.386, -0.8666, 0.02589), (1.386, -0.5199, 0.5297), (1.386, -0.1733, 0.2385), (1.56, -1.386, 0.1204), (1.906, -1.386, 0.08768), (2.6, -1.386, 0.09143), (2.253, -1.386, 0.0639), (1.386, -1.56, 0.141), (1.386, -1.906, 0.09761), (1.386, -2.253, 0.04905), (1.386, -2.6, 0.0), (-2.253, 2.08, 0.0), (-2.6, 2.08, 0.0), (-2.08, 2.253, 0.0), (-2.08, 2.6, 0.0), (-1.906, 2.08, 0.0), (-1.56, 2.08, 0.0), (-2.08, 1.906, 0.0), (-2.08, 1.56, 0.0), (-0.8666, 2.08, 0.0), (-1.213, 2.08, 0.0), (-0.6932, 2.253, 0.0), (-0.6932, 2.6, 0.0), (-0.5199, 2.08, 0.01141), (-0.1733, 2.08, 0.01133), (-0.6932, 1.56, 0.05865), (-0.6932, 1.906, 0.006059), (-2.6, 0.6932, 0.0), (-2.253, 0.6932, 0.0), (-2.08, 1.213, 0.0), (-2.08, 0.8666, 0.0), (-1.56, 0.6932, 0.0), (-1.906, 0.6932, 0.0), (-2.08, 0.1733, 0.0), (-2.08, 0.5199, 0.0), (-1.213, 0.6932, 0.02266), (-0.8666, 0.6932, 0.0859), (-0.6932, 1.213, 0.06317), (-0.6932, 0.8666, 0.1056), (-0.1733, 0.6932, 0.05685), (-0.5199, 0.6932, 0.01056), (-0.6932, 0.1733, 0.0217), (-0.6932, 0.5199, 0.1277), (0.1733, 2.08, 0.08331), (0.5199, 2.08, 0.07502), (0.6932, 2.6, 0.0), (0.6932, 2.253, 0.02694), (1.213, 2.08, 0.1025), (0.8666, 2.08, 0.02406), (0.6932, 1.56, 0.1368), (0.6932, 1.906, 0.0782), (1.56, 2.08, 0.06242), (1.906, 2.08, 0.04075), (2.08, 2.6, 0.0), (2.08, 2.253, 0.001118), (2.6, 2.08, 0.0), (2.253, 2.08, 0.003297), (2.08, 1.56, 0.09575), (2.08, 1.906, 0.004871), (0.1733, 0.6932, 0.1995), (0.5199, 0.6932, 0.0249), (0.6932, 1.213, 0.03261), (0.6932, 0.8666, 0.1042), (1.213, 0.6932, 0.1223), (0.8666, 0.6932, 0.2113), (0.6932, 0.1733, 0.4127), (0.6932, 0.5199, 0.4603), (1.56, 0.6932, 0.2819), (1.906, 0.6932, 0.2469), (2.08, 1.213, 0.00305), (2.08, 0.8666, 0.02845), (2.6, 0.6932, 0.1306), (2.253, 0.6932, 0.003503), (2.08, 0.1733, 0.2783), (2.08, 0.5199, 0.1684), (-2.6, -0.6932, 0.0), (-2.253, -0.6932, 0.0), (-2.08, -0.1733, 0.0), (-2.08, -0.5199, 0.0), (-1.56, -0.6932, 0.0), (-1.906, -0.6932, 0.0), (-2.08, -1.213, 0.0), (-2.08, -0.8666, 0.0), (-1.213, -0.6932, 0.0), (-0.8666, -0.6932, 0.01265), (-0.6932, -0.1733, 0.02286), (-0.6932, -0.5199, 0.03246), (-0.1733, -0.6932, 0.03815), (-0.5199, -0.6932, 0.01886), (-0.6932, -1.213, 0.0008483), (-0.6932, -0.8666, 0.03945), (-2.6, -2.08, 0.0), (-2.253, -2.08, 0.0), (-2.08, -1.56, 0.0), (-2.08, -1.906, 0.0), (-1.56, -2.08, 0.0), (-1.906, -2.08, 0.0), (-2.08, -2.6, 0.0), (-2.08, -2.253, 0.0), (-1.213, -2.08, 0.0), (-0.8666, -2.08, 0.0), (-0.6932, -1.56, 0.0), (-0.6932, -1.906, 0.0), (-0.1733, -2.08, 0.0), (-0.5199, -2.08, 0.0), (-0.6932, -2.6, 0.0), (-0.6932, -2.253, 0.0), (0.1733, -0.6932, 0.0847), (0.5199, -0.6932, 0.1666), (0.6932, -0.1733, 0.01582), (0.6932, -0.5199, 0.1087), (1.213, -0.6932, 0.3069), (0.8666, -0.6932, 0.1094), (0.6932, -1.213, 0.2202), (0.6932, -0.8666, 0.2719), (1.56, -0.6932, 0.2929), (1.906, -0.6932, 0.03499), (2.08, -0.1733, 0.1391), (2.08, -0.5199, 0.2053), (2.6, -0.6932, 0.1568), (2.253, -0.6932, 0.1454), (2.08, -1.213, 0.008534), (2.08, -0.8666, 0.2031), (0.1733, -2.08, 0.01878), (0.5199, -2.08, 0.06179), (0.6932, -1.56, 0.009615), (0.6932, -1.906, 0.05198), (1.213, -2.08, 0.09161), (0.8666, -2.08, 0.08841), (0.6932, -2.6, 0.0), (0.6932, -2.253, 0.00624), (1.56, -2.08, 0.09131), (1.906, -2.08, 0.02921), (2.08, -1.56, 0.00617), (2.08, -1.906, 0.01037), (2.6, -2.08, 0.0), (2.253, -2.08, 0.007937), (2.08, -2.6, 0.0), (2.08, -2.253, 0.004944), (-2.6, 2.426, 0.0), (-2.426, 2.6, 0.0), (-2.253, 2.426, 0.0), (-2.426, 2.253, 0.0), (-1.906, 2.426, 0.0), (-1.733, 2.6, 0.0), (-1.56, 2.426, 0.0), (-1.733, 2.253, 0.0), (-2.6, 1.733, 0.0), (-2.426, 1.906, 0.0), (-2.253, 1.733, 0.0), (-2.426, 1.56, 0.0), (-1.906, 1.733, 0.0), (-1.733, 1.906, 0.0), (-1.56, 1.733, 0.0), (-1.733, 1.56, 0.0), (-1.213, 2.426, 0.0), (-1.04, 2.6, 0.0), (-0.8666, 2.426, 0.0), (-1.04, 2.253, 0.0), (-0.5199, 2.426, 0.0), (-0.3466, 2.6, 0.0), (-0.1733, 2.426, 0.0), (-0.3466, 2.253, 0.0001733), (-1.213, 1.733, 0.0), (-1.04, 1.906, 0.0), (-0.8666, 1.733, 0.003601), (-1.04, 1.56, 0.003623), (-0.5199, 1.733, 0.002281), (-0.3466, 1.906, 0.06318), (-0.1733, 1.733, 0.09381), (-0.3466, 1.56, 0.1156), (-2.6, 1.04, 0.0), (-2.426, 1.213, 0.0), (-2.253, 1.04, 0.0), (-2.426, 0.8666, 0.0), (-1.906, 1.04, 0.0), (-1.733, 1.213, 0.0), (-1.56, 1.04, 0.0), (-1.733, 0.8666, 0.0), (-2.6, 0.3466, 0.0), (-2.426, 0.5199, 0.0), (-2.253, 0.3466, 0.0), (-2.426, 0.1733, 0.0), (-1.906, 0.3466, 0.0), (-1.733, 0.5199, 0.0), (-1.56, 0.3466, 0.0), (-1.733, 0.1733, 0.0), (-1.213, 1.04, 0.001599), (-1.04, 1.213, 0.01419), (-0.8666, 1.04, 0.07456), (-1.04, 0.8666, 0.01233), (-0.5199, 1.04, 0.1029), (-0.3466, 1.213, 0.1306), (-0.1733, 1.04, 0.09217), (-0.3466, 0.8666, 0.02087), (-1.213, 0.3466, 0.02005), (-1.04, 0.5199, 0.01684), (-0.8666, 0.3466, 0.05763), (-1.04, 0.1733, 0.04591), (-0.5199, 0.3466, 0.09115), (-0.3466, 0.5199, 0.1283), (-0.1733, 0.3466, 0.1722), (-0.3466, 0.1733, 0.1105), (0.1733, 2.426, 0.01356), (0.3466, 2.6, 0.0), (0.5199, 2.426, 0.004386), (0.3466, 2.253, 0.05924), (0.8666, 2.426, 0.005097), (1.04, 2.6, 0.0), (1.213, 2.426, 0.01225), (1.04, 2.253, 0.01406), (0.1733, 1.733, 0.09177), (0.3466, 1.906, 0.1125), (0.5199, 1.733, 0.004001), (0.3466, 1.56, 0.1079), (0.8666, 1.733, 0.0491), (1.04, 1.906, 0.003782), (1.213, 1.733, 0.02709), (1.04, 1.56, 0.09696), (1.56, 2.426, 0.004979), (1.733, 2.6, 0.0), (1.906, 2.426, 0.0), (1.733, 2.253, 0.003367), (2.253, 2.426, 0.0), (2.426, 2.6, 0.0), (2.6, 2.426, 0.0), (2.426, 2.253, 0.0), (1.56, 1.733, 0.07677), (1.733, 1.906, 0.03302), (1.906, 1.733, 0.02894), (1.733, 1.56, 0.1626), (2.253, 1.733, 0.02282), (2.426, 1.906, 0.001232), (2.6, 1.733, 0.01054), (2.426, 1.56, 0.05824), (0.1733, 1.04, 0.1949), (0.3466, 1.213, 0.1414), (0.5199, 1.04, 0.1192), (0.3466, 0.8666, 0.008394), (0.8666, 1.04, 0.02516), (1.04, 1.213, 0.1535), (1.213, 1.04, 0.08601), (1.04, 0.8666, 0.05047), (0.1733, 0.3466, 0.182), (0.3466, 0.5199, 0.3595), (0.5199, 0.3466, 0.229), (0.3466, 0.1733, 0.2387), (0.8666, 0.3466, 0.3464), (1.04, 0.5199, 0.5509), (1.213, 0.3466, 0.2869), (1.04, 0.1733, 0.7919), (1.56, 1.04, 0.1589), (1.733, 1.213, 0.1722), (1.906, 1.04, 0.11), (1.733, 0.8666, 0.1731), (2.253, 1.04, 0.0688), (2.426, 1.213, 0.09333), (2.6, 1.04, 0.03925), (2.426, 0.8666, 0.06614), (1.56, 0.3466, 0.3145), (1.733, 0.5199, 0.156), (1.906, 0.3466, 0.07776), (1.733, 0.1733, 0.1814), (2.253, 0.3466, 0.1249), (2.426, 0.5199, 0.1316), (2.6, 0.3466, 0.1392), (2.426, 0.1733, 0.008962), (-2.6, -0.3466, 0.0), (-2.426, -0.1733, 0.0), (-2.253, -0.3466, 0.0), (-2.426, -0.5199, 0.0), (-1.906, -0.3466, 0.0), (-1.733, -0.1733, 0.0), (-1.56, -0.3466, 0.0), (-1.733, -0.5199, 0.0), (-2.6, -1.04, 0.0), (-2.426, -0.8666, 0.0), (-2.253, -1.04, 0.0), (-2.426, -1.213, 0.0), (-1.906, -1.04, 0.0), (-1.733, -0.8666, 0.0), (-1.56, -1.04, 0.0), (-1.733, -1.213, 0.0), (-1.213, -0.3466, 0.0), (-1.04, -0.1733, 0.009816), (-0.8666, -0.3466, 0.03552), (-1.04, -0.5199, 0.002139), (-0.5199, -0.3466, 0.08248), (-0.3466, -0.1733, 0.1385), (-0.1733, -0.3466, 0.1497), (-0.3466, -0.5199, 0.01829), (-1.213, -1.04, 0.0), (-1.04, -0.8666, 0.0), (-0.8666, -1.04, 0.0), (-1.04, -1.213, 0.0), (-0.5199, -1.04, 0.009828), (-0.3466, -0.8666, 0.05944), (-0.1733, -1.04, 0.09192), (-0.3466, -1.213, 0.08328), (-2.6, -1.733, 0.0), (-2.426, -1.56, 0.0), (-2.253, -1.733, 0.0), (-2.426, -1.906, 0.0), (-1.906, -1.733, 0.0), (-1.733, -1.56, 0.0), (-1.56, -1.733, 0.0), (-1.733, -1.906, 0.0), (-2.6, -2.426, 0.0), (-2.426, -2.253, 0.0), (-2.253, -2.426, 0.0), (-2.426, -2.6, 0.0), (-1.906, -2.426, 0.0), (-1.733, -2.253, 0.0), (-1.56, -2.426, 0.0), (-1.733, -2.6, 0.0), (-1.213, -1.733, 0.0), (-1.04, -1.56, 0.0), (-0.8666, -1.733, 0.0), (-1.04, -1.906, 0.0), (-0.5199, -1.733, 0.0), (-0.3466, -1.56, 0.02391), (-0.1733, -1.733, 0.03536), (-0.3466, -1.906, 0.0), (-1.213, -2.426, 0.0), (-1.04, -2.253, 0.0), (-0.8666, -2.426, 0.0), (-1.04, -2.6, 0.0), (-0.5199, -2.426, 0.0), (-0.3466, -2.253, 0.0), (-0.1733, -2.426, 0.0), (-0.3466, -2.6, 0.0), (0.1733, -0.3466, 0.1557), (0.3466, -0.1733, 0.2663), (0.5199, -0.3466, 0.125), (0.3466, -0.5199, 0.05283), (0.8666, -0.3466, 0.4142), (1.04, -0.1733, 0.2155), (1.213, -0.3466, 0.7919), (1.04, -0.5199, 0.2379), (0.1733, -1.04, 0.06981), (0.3466, -0.8666, 0.1339), (0.5199, -1.04, 0.0091), (0.3466, -1.213, 0.1896), (0.8666, -1.04, 0.1086), (1.04, -0.8666, 0.09138), (1.213, -1.04, 0.1845), (1.04, -1.213, 0.06993), (1.56, -0.3466, 0.1787), (1.733, -0.1733, 0.1086), (1.906, -0.3466, 0.03178), (1.733, -0.5199, 0.2019), (2.253, -0.3466, 0.04277), (2.426, -0.1733, 0.1506), (2.6, -0.3466, 0.1757), (2.426, -0.5199, 0.03472), (1.56, -1.04, 0.04834), (1.733, -0.8666, 0.08504), (1.906, -1.04, 0.2267), (1.733, -1.213, 0.2454), (2.253, -1.04, 0.1276), (2.426, -0.8666, 0.03699), (2.6, -1.04, 0.04649), (2.426, -1.213, 0.07393), (0.1733, -1.733, 0.06991), (0.3466, -1.56, 0.08166), (0.5199, -1.733, 0.1), (0.3466, -1.906, 0.081), (0.8666, -1.733, 0.1072), (1.04, -1.56, 0.1243), (1.213, -1.733, 0.005854), (1.04, -1.906, 0.1255), (0.1733, -2.426, 0.0), (0.3466, -2.253, 0.007149), (0.5199, -2.426, 0.0), (0.3466, -2.6, 0.0), (0.8666, -2.426, 0.01087), (1.04, -2.253, 0.01249), (1.213, -2.426, 0.0239), (1.04, -2.6, 0.0), (1.56, -1.733, 0.007479), (1.733, -1.56, 0.1258), (1.906, -1.733, 0.04921), (1.733, -1.906, 0.02519), (2.253, -1.733, 0.04436), (2.426, -1.56, 0.07016), (2.6, -1.733, 0.01697), (2.426, -1.906, 0.03581), (1.56, -2.426, 0.01642), (1.733, -2.253, 0.03767), (1.906, -2.426, 0.0), (1.733, -2.6, 0.0), (2.253, -2.426, 0.0), (2.426, -2.253, 0.0), (2.6, -2.426, 0.0), (2.426, -2.6, 0.0), (-2.6, 2.6, 0.0), (-2.253, 2.6, 0.0), (-2.6, 2.253, 0.0), (-2.253, 2.253, 0.0), (-1.906, 2.6, 0.0), (-1.56, 2.6, 0.0), (-1.906, 2.253, 0.0), (-1.56, 2.253, 0.0), (-2.6, 1.906, 0.0), (-2.253, 1.906, 0.0), (-2.6, 1.56, 0.0), (-2.253, 1.56, 0.0), (-1.906, 1.906, 0.0), (-1.56, 1.906, 0.0), (-1.906, 1.56, 0.0), (-1.56, 1.56, 0.0), (-1.213, 2.6, 0.0), (-0.8666, 2.6, 0.0), (-1.213, 2.253, 0.0), (-0.8666, 2.253, 0.0), (-0.5199, 2.6, 0.0), (-0.1733, 2.6, 0.0), (-0.5199, 2.253, 0.0), (-0.1733, 2.253, 0.006151), (-1.213, 1.906, 0.0), (-0.8666, 1.906, 0.0), (-1.213, 1.56, 0.0), (-0.8666, 1.56, 0.02023), (-0.5199, 1.906, 0.03238), (-0.1733, 1.906, 0.08861), (-0.5199, 1.56, 0.0003476), (-0.1733, 1.56, 0.129), (-2.6, 1.213, 0.0), (-2.253, 1.213, 0.0), (-2.6, 0.8666, 0.0), (-2.253, 0.8666, 0.0), (-1.906, 1.213, 0.0), (-1.56, 1.213, 0.0), (-1.906, 0.8666, 0.0), (-1.56, 0.8666, 0.0), (-2.6, 0.5199, 0.0), (-2.253, 0.5199, 0.0), (-2.6, 0.1733, 0.0), (-2.253, 0.1733, 0.0), (-1.906, 0.5199, 0.0), (-1.56, 0.5199, 0.0), (-1.906, 0.1733, 0.0), (-1.56, 0.1733, 0.0), (-1.213, 1.213, 0.001733), (-0.8666, 1.213, 0.07281), (-1.213, 0.8666, 0.003356), (-0.8666, 0.8666, 0.06995), (-0.5199, 1.213, 0.02431), (-0.1733, 1.213, 0.1331), (-0.5199, 0.8666, 0.1217), (-0.1733, 0.8666, 0.2308), (-1.213, 0.5199, 0.009845), (-0.8666, 0.5199, 0.07441), (-1.213, 0.1733, 0.003121), (-0.8666, 0.1733, 0.06502), (-0.5199, 0.5199, 0.1109), (-0.1733, 0.5199, 0.1953), (-0.5199, 0.1733, 0.1421), (-0.1733, 0.1733, 0.08171), (0.1733, 2.6, 0.0), (0.5199, 2.6, 0.0), (0.1733, 2.253, 0.05057), (0.5199, 2.253, 0.04144), (0.8666, 2.6, 0.0), (1.213, 2.6, 0.0), (0.8666, 2.253, 0.002442), (1.213, 2.253, 0.002739), (0.1733, 1.906, 0.08774), (0.5199, 1.906, 0.02546), (0.1733, 1.56, 0.1401), (0.5199, 1.56, 0.06575), (0.8666, 1.906, 0.0275), (1.213, 1.906, 0.09011), (0.8666, 1.56, 0.07399), (1.213, 1.56, 0.02156), (1.56, 2.6, 0.0), (1.906, 2.6, 0.0), (1.56, 2.253, 0.009643), (1.906, 2.253, 0.005553), (2.253, 2.6, 0.0), (2.6, 2.6, 0.0), (2.253, 2.253, 0.0), (2.6, 2.253, 0.0), (1.56, 1.906, 0.04437), (1.906, 1.906, 0.08954), (1.56, 1.56, 0.1177), (1.906, 1.56, 0.02105), (2.253, 1.906, 0.01252), (2.6, 1.906, 0.0), (2.253, 1.56, 0.04822), (2.6, 1.56, 0.009907), (0.1733, 1.213, 0.243), (0.5199, 1.213, 0.2822), (0.1733, 0.8666, 0.105), (0.5199, 0.8666, 0.1144), (0.8666, 1.213, 0.2201), (1.213, 1.213, 0.1027), (0.8666, 0.8666, 0.156), (1.213, 0.8666, 0.05083), (0.1733, 0.5199, 0.04113), (0.5199, 0.5199, 0.3207), (0.1733, 0.1733, 0.1204), (0.5199, 0.1733, 0.1353), (0.8666, 0.5199, 0.146), (1.213, 0.5199, 0.1343), (0.8666, 0.1733, 0.4538), (1.213, 0.1733, 0.7089), (1.56, 1.213, 0.1047), (1.906, 1.213, 0.1994), (1.56, 0.8666, 0.03304), (1.906, 0.8666, 0.06114), (2.253, 1.213, 0.01565), (2.6, 1.213, 0.03019), (2.253, 0.8666, 0.02124), (2.6, 0.8666, 0.07733), (1.56, 0.5199, 0.2319), (1.906, 0.5199, 0.01947), (1.56, 0.1733, 0.01662), (1.906, 0.1733, 0.2048), (2.253, 0.5199, 0.04169), (2.6, 0.5199, 0.03351), (2.253, 0.1733, 0.147), (2.6, 0.1733, 0.06846), (-2.6, -0.1733, 0.0), (-2.253, -0.1733, 0.0), (-2.6, -0.5199, 0.0), (-2.253, -0.5199, 0.0), (-1.906, -0.1733, 0.0), (-1.56, -0.1733, 0.0), (-1.906, -0.5199, 0.0), (-1.56, -0.5199, 0.0), (-2.6, -0.8666, 0.0), (-2.253, -0.8666, 0.0), (-2.6, -1.213, 0.0), (-2.253, -1.213, 0.0), (-1.906, -0.8666, 0.0), (-1.56, -0.8666, 0.0), (-1.906, -1.213, 0.0), (-1.56, -1.213, 0.0), (-1.213, -0.1733, 0.001861), (-0.8666, -0.1733, 0.02045), (-1.213, -0.5199, 0.0), (-0.8666, -0.5199, 0.02709), (-0.5199, -0.1733, 0.09494), (-0.1733, -0.1733, 0.04186), (-0.5199, -0.5199, 0.09834), (-0.1733, -0.5199, 0.1257), (-1.213, -0.8666, 0.0), (-0.8666, -0.8666, 0.00337), (-1.213, -1.213, 0.0), (-0.8666, -1.213, 0.0), (-0.5199, -0.8666, 0.03709), (-0.1733, -0.8666, 0.08185), (-0.5199, -1.213, 0.02713), (-0.1733, -1.213, 0.02043), (-2.6, -1.56, 0.0), (-2.253, -1.56, 0.0), (-2.6, -1.906, 0.0), (-2.253, -1.906, 0.0), (-1.906, -1.56, 0.0), (-1.56, -1.56, 0.0), (-1.906, -1.906, 0.0), (-1.56, -1.906, 0.0), (-2.6, -2.253, 0.0), (-2.253, -2.253, 0.0), (-2.6, -2.6, 0.0), (-2.253, -2.6, 0.0), (-1.906, -2.253, 0.0), (-1.56, -2.253, 0.0), (-1.906, -2.6, 0.0), (-1.56, -2.6, 0.0), (-1.213, -1.56, 0.0), (-0.8666, -1.56, 0.0), (-1.213, -1.906, 0.0), (-0.8666, -1.906, 0.0), (-0.5199, -1.56, 0.009822), (-0.1733, -1.56, 0.05756), (-0.5199, -1.906, 0.0), (-0.1733, -1.906, 0.001222), (-1.213, -2.253, 0.0), (-0.8666, -2.253, 0.0), (-1.213, -2.6, 0.0), (-0.8666, -2.6, 0.0), (-0.5199, -2.253, 0.0), (-0.1733, -2.253, 0.0), (-0.5199, -2.6, 0.0), (-0.1733, -2.6, 0.0), (0.1733, -0.1733, 0.1461), (0.5199, -0.1733, 0.05986), (0.1733, -0.5199, 0.1702), (0.5199, -0.5199, 0.3133), (0.8666, -0.1733, 0.1786), (1.213, -0.1733, 0.4279), (0.8666, -0.5199, 0.3072), (1.213, -0.5199, 0.7089), (0.1733, -0.8666, 0.1092), (0.5199, -0.8666, 0.272), (0.1733, -1.213, 0.05426), (0.5199, -1.213, 0.017), (0.8666, -0.8666, 0.217), (1.213, -0.8666, 0.02915), (0.8666, -1.213, 0.1509), (1.213, -1.213, 0.03384), (1.56, -0.1733, 0.3669), (1.906, -0.1733, 0.1747), (1.56, -0.5199, 0.1695), (1.906, -0.5199, 0.06017), (2.253, -0.1733, 0.09381), (2.6, -0.1733, 0.1689), (2.253, -0.5199, 0.009279), (2.6, -0.5199, 0.0955), (1.56, -0.8666, 0.1565), (1.906, -0.8666, 0.06452), (1.56, -1.213, 0.1737), (1.906, -1.213, 0.1747), (2.253, -0.8666, 0.04595), (2.6, -0.8666, 0.1532), (2.253, -1.213, 0.06924), (2.6, -1.213, 0.01741), (0.1733, -1.56, 0.03327), (0.5199, -1.56, 0.1564), (0.1733, -1.906, 0.007999), (0.5199, -1.906, 0.05018), (0.8666, -1.56, 0.08993), (1.213, -1.56, 0.1843), (0.8666, -1.906, 0.112), (1.213, -1.906, 0.07594), (0.1733, -2.253, 4.493e-05), (0.5199, -2.253, 0.01961), (0.1733, -2.6, 0.0), (0.5199, -2.6, 0.0), (0.8666, -2.253, 0.03303), (1.213, -2.253, 0.02548), (0.8666, -2.6, 0.0), (1.213, -2.6, 0.0), (1.56, -1.56, 0.02209), (1.906, -1.56, 0.116), (1.56, -1.906, 0.05269), (1.906, -1.906, 0.1034), (2.253, -1.56, 0.0278), (2.6, -1.56, 0.0217), (2.253, -1.906, 0.02795), (2.6, -1.906, 0.01403), (1.56, -2.253, 0.02161), (1.906, -2.253, 0.0309), (1.56, -2.6, 0.0), (1.906, -2.6, 0.0), (2.253, -2.253, 0.0002637), (2.6, -2.253, 0.0), (2.253, -2.6, 0.0), (2.6, -2.6, 0.0)], [], [(313, 1088, 289), (313, 289, 1), (1088, 832, 81), (1088, 81, 289), (93, 831, 1088), (93, 1088, 313), (831, 288, 832), (831, 832, 1088), (832, 1087, 290), (832, 290, 81), (1087, 575, 25), (1087, 25, 290), (288, 829, 1087), (288, 1087, 832), (829, 224, 575), (829, 575, 1087), (314, 1086, 831), (314, 831, 93), (1086, 830, 288), (1086, 288, 831), (31, 573, 1086), (31, 1086, 314), (573, 223, 830), (573, 830, 1086), (830, 1085, 829), (830, 829, 288), (1085, 576, 224), (1085, 224, 829), (223, 574, 1085), (223, 1085, 830), (574, 80, 576), (574, 576, 1085), (575, 1084, 292), (575, 292, 25), (1084, 828, 82), (1084, 82, 292), (224, 827, 1084), (224, 1084, 575), (827, 287, 828), (827, 828, 1084), (828, 1083, 291), (828, 291, 82), (1083, 448, 9), (1083, 9, 291), (287, 825, 1083), (287, 1083, 828), (825, 160, 448), (825, 448, 1083), (576, 1082, 827), (576, 827, 224), (1082, 826, 287), (1082, 287, 827), (80, 570, 1082), (80, 1082, 576), (570, 221, 826), (570, 826, 1082), (826, 1081, 825), (826, 825, 287), (1081, 447, 160), (1081, 160, 825), (221, 569, 1081), (221, 1081, 826), (569, 64, 447), (569, 447, 1081), (316, 1080, 573), (316, 573, 31), (1080, 824, 223), (1080, 223, 573), (94, 823, 1080), (94, 1080, 316), (823, 286, 824), (823, 824, 1080), (824, 1079, 574), (824, 574, 223), (1079, 572, 80), (1079, 80, 574), (286, 821, 1079), (286, 1079, 824), (821, 222, 572), (821, 572, 1079), (315, 1078, 823), (315, 823, 94), (1078, 822, 286), (1078, 286, 823), (12, 443, 1078), (12, 1078, 315), (443, 158, 822), (443, 822, 1078), (822, 1077, 821), (822, 821, 286), (1077, 571, 222), (1077, 222, 821), (158, 444, 1077), (158, 1077, 822), (444, 63, 571), (444, 571, 1077), (572, 1076, 570), (572, 570, 80), (1076, 820, 221), (1076, 221, 570), (222, 819, 1076), (222, 1076, 572), (819, 285, 820), (819, 820, 1076), (820, 1075, 569), (820, 569, 221), (1075, 446, 64), (1075, 64, 569), (285, 817, 1075), (285, 1075, 820), (817, 159, 446), (817, 446, 1075), (571, 1074, 819), (571, 819, 222), (1074, 818, 285), (1074, 285, 819), (63, 442, 1074), (63, 1074, 571), (442, 157, 818), (442, 818, 1074), (818, 1073, 817), (818, 817, 285), (1073, 445, 159), (1073, 159, 817), (157, 441, 1073), (157, 1073, 818), (441, 24, 445), (441, 445, 1073), (448, 1072, 293), (448, 293, 9), (1072, 816, 83), (1072, 83, 293), (160, 815, 1072), (160, 1072, 448), (815, 284, 816), (815, 816, 1072), (816, 1071, 294), (816, 294, 83), (1071, 567, 26), (1071, 26, 294), (284, 813, 1071), (284, 1071, 816), (813, 220, 567), (813, 567, 1071), (447, 1070, 815), (447, 815, 160), (1070, 814, 284), (1070, 284, 815), (64, 565, 1070), (64, 1070, 447), (565, 219, 814), (565, 814, 1070), (814, 1069, 813), (814, 813, 284), (1069, 568, 220), (1069, 220, 813), (219, 566, 1069), (219, 1069, 814), (566, 79, 568), (566, 568, 1069), (567, 1068, 296), (567, 296, 26), (1068, 812, 84), (1068, 84, 296), (220, 811, 1068), (220, 1068, 567), (811, 283, 812), (811, 812, 1068), (812, 1067, 295), (812, 295, 84), (1067, 380, 4), (1067, 4, 295), (283, 809, 1067), (283, 1067, 812), (809, 126, 380), (809, 380, 1067), (568, 1066, 811), (568, 811, 220), (1066, 810, 283), (1066, 283, 811), (79, 562, 1066), (79, 1066, 568), (562, 217, 810), (562, 810, 1066), (810, 1065, 809), (810, 809, 283), (1065, 379, 126), (1065, 126, 809), (217, 561, 1065), (217, 1065, 810), (561, 47, 379), (561, 379, 1065), (446, 1064, 565), (446, 565, 64), (1064, 808, 219), (1064, 219, 565), (159, 807, 1064), (159, 1064, 446), (807, 282, 808), (807, 808, 1064), (808, 1063, 566), (808, 566, 219), (1063, 564, 79), (1063, 79, 566), (282, 805, 1063), (282, 1063, 808), (805, 218, 564), (805, 564, 1063), (445, 1062, 807), (445, 807, 159), (1062, 806, 282), (1062, 282, 807), (24, 433, 1062), (24, 1062, 445), (433, 153, 806), (433, 806, 1062), (806, 1061, 805), (806, 805, 282), (1061, 563, 218), (1061, 218, 805), (153, 434, 1061), (153, 1061, 806), (434, 61, 563), (434, 563, 1061), (564, 1060, 562), (564, 562, 79), (1060, 804, 217), (1060, 217, 562), (218, 803, 1060), (218, 1060, 564), (803, 281, 804), (803, 804, 1060), (804, 1059, 561), (804, 561, 217), (1059, 377, 47), (1059, 47, 561), (281, 801, 1059), (281, 1059, 804), (801, 125, 377), (801, 377, 1059), (563, 1058, 803), (563, 803, 218), (1058, 802, 281), (1058, 281, 803), (61, 435, 1058), (61, 1058, 563), (435, 154, 802), (435, 802, 1058), (802, 1057, 801), (802, 801, 281), (1057, 378, 125), (1057, 125, 801), (154, 436, 1057), (154, 1057, 802), (436, 20, 378), (436, 378, 1057), (317, 1056, 443), (317, 443, 12), (1056, 800, 158), (1056, 158, 443), (95, 799, 1056), (95, 1056, 317), (799, 280, 800), (799, 800, 1056), (800, 1055, 444), (800, 444, 158), (1055, 559, 63), (1055, 63, 444), (280, 797, 1055), (280, 1055, 800), (797, 216, 559), (797, 559, 1055), (318, 1054, 799), (318, 799, 95), (1054, 798, 280), (1054, 280, 799), (32, 557, 1054), (32, 1054, 318), (557, 215, 798), (557, 798, 1054), (798, 1053, 797), (798, 797, 280), (1053, 560, 216), (1053, 216, 797), (215, 558, 1053), (215, 1053, 798), (558, 78, 560), (558, 560, 1053), (559, 1052, 442), (559, 442, 63), (1052, 796, 157), (1052, 157, 442), (216, 795, 1052), (216, 1052, 559), (795, 279, 796), (795, 796, 1052), (796, 1051, 441), (796, 441, 157), (1051, 437, 24), (1051, 24, 441), (279, 793, 1051), (279, 1051, 796), (793, 155, 437), (793, 437, 1051), (560, 1050, 795), (560, 795, 216), (1050, 794, 279), (1050, 279, 795), (78, 554, 1050), (78, 1050, 560), (554, 213, 794), (554, 794, 1050), (794, 1049, 793), (794, 793, 279), (1049, 438, 793), (438, 155, 793), (213, 553, 1049), (213, 1049, 794), (553, 62, 438), (553, 438, 1049), (320, 1048, 557), (320, 557, 32), (1048, 792, 557), (792, 215, 557), (96, 791, 320), (791, 1048, 320), (791, 278, 1048), (278, 792, 1048), (792, 1047, 215), (1047, 558, 215), (1047, 556, 558), (556, 78, 558), (278, 789, 792), (789, 1047, 792), (789, 214, 556), (789, 556, 1047), (319, 1046, 791), (319, 791, 96), (1046, 790, 278), (1046, 278, 791), (5, 370, 1046), (5, 1046, 319), (370, 121, 790), (370, 790, 1046), (790, 1045, 789), (790, 789, 278), (1045, 555, 214), (1045, 214, 789), (121, 369, 1045), (121, 1045, 790), (369, 45, 555), (369, 555, 1045), (556, 1044, 554), (556, 554, 78), (1044, 788, 554), (788, 213, 554), (214, 787, 1044), (214, 1044, 556), (787, 277, 788), (787, 788, 1044), (788, 1043, 553), (788, 553, 213), (1043, 439, 62), (1043, 62, 553), (277, 785, 1043), (277, 1043, 788), (785, 156, 439), (785, 439, 1043), (555, 1042, 787), (555, 787, 214), (1042, 786, 787), (786, 277, 787), (45, 371, 1042), (45, 1042, 555), (371, 122, 786), (371, 786, 1042), (786, 1041, 277), (1041, 785, 277), (1041, 440, 785), (440, 156, 785), (122, 372, 786), (372, 1041, 786), (372, 19, 1041), (19, 440, 1041), (437, 1040, 433), (437, 433, 24), (1040, 784, 153), (1040, 153, 433), (155, 783, 1040), (155, 1040, 437), (783, 276, 784), (783, 784, 1040), (784, 1039, 434), (784, 434, 153), (1039, 551, 61), (1039, 61, 434), (276, 781, 1039), (276, 1039, 784), (781, 212, 551), (781, 551, 1039), (438, 1038, 783), (438, 783, 155), (1038, 782, 783), (782, 276, 783), (62, 549, 1038), (62, 1038, 438), (549, 211, 1038), (211, 782, 1038), (782, 1037, 781), (782, 781, 276), (1037, 552, 212), (1037, 212, 781), (211, 550, 782), (550, 1037, 782), (550, 77, 1037), (77, 552, 1037), (551, 1036, 435), (551, 435, 61), (1036, 780, 154), (1036, 154, 435), (212, 779, 1036), (212, 1036, 551), (779, 275, 780), (779, 780, 1036), (780, 1035, 436), (780, 436, 154), (1035, 381, 20), (1035, 20, 436), (275, 777, 1035), (275, 1035, 780), (777, 127, 381), (777, 381, 1035), (552, 1034, 779), (552, 779, 212), (1034, 778, 275), (1034, 275, 779), (77, 546, 1034), (77, 1034, 552), (546, 209, 778), (546, 778, 1034), (778, 1033, 777), (778, 777, 275), (1033, 382, 127), (1033, 127, 777), (209, 545, 1033), (209, 1033, 778), (545, 48, 382), (545, 382, 1033), (439, 1032, 549), (439, 549, 62), (1032, 776, 549), (776, 211, 549), (156, 775, 1032), (156, 1032, 439), (775, 274, 1032), (274, 776, 1032), (776, 1031, 211), (1031, 550, 211), (1031, 548, 550), (548, 77, 550), (274, 773, 776), (773, 1031, 776), (773, 210, 1031), (210, 548, 1031), (440, 1030, 156), (1030, 775, 156), (1030, 774, 274), (1030, 274, 775), (19, 376, 440), (376, 1030, 440), (376, 124, 774), (376, 774, 1030), (774, 1029, 773), (774, 773, 274), (1029, 547, 210), (1029, 210, 773), (124, 375, 774), (375, 1029, 774), (375, 46, 1029), (46, 547, 1029), (548, 1028, 546), (548, 546, 77), (1028, 772, 209), (1028, 209, 546), (210, 771, 548), (771, 1028, 548), (771, 273, 772), (771, 772, 1028), (772, 1027, 545), (772, 545, 209), (1027, 384, 48), (1027, 48, 545), (273, 769, 1027), (273, 1027, 772), (769, 128, 384), (769, 384, 1027), (547, 1026, 210), (1026, 771, 210), (1026, 770, 273), (1026, 273, 771), (46, 374, 547), (374, 1026, 547), (374, 123, 770), (374, 770, 1026), (770, 1025, 769), (770, 769, 273), (1025, 383, 128), (1025, 128, 769), (123, 373, 1025), (123, 1025, 770), (373, 8, 383), (373, 383, 1025), (380, 1024, 303), (380, 303, 4), (1024, 768, 88), (1024, 88, 303), (126, 767, 1024), (126, 1024, 380), (767, 272, 768), (767, 768, 1024), (768, 1023, 304), (768, 304, 88), (1023, 543, 28), (1023, 28, 304), (272, 765, 1023), (272, 1023, 768), (765, 208, 543), (765, 543, 1023), (379, 1022, 767), (379, 767, 126), (1022, 766, 272), (1022, 272, 767), (47, 541, 1022), (47, 1022, 379), (541, 207, 766), (541, 766, 1022), (766, 1021, 765), (766, 765, 272), (1021, 544, 208), (1021, 208, 765), (207, 542, 1021), (207, 1021, 766), (542, 76, 544), (542, 544, 1021), (543, 1020, 302), (543, 302, 28), (1020, 764, 87), (1020, 87, 302), (208, 763, 1020), (208, 1020, 543), (763, 271, 764), (763, 764, 1020), (764, 1019, 301), (764, 301, 87), (1019, 429, 10), (1019, 10, 301), (271, 761, 1019), (271, 1019, 764), (761, 151, 429), (761, 429, 1019), (544, 1018, 763), (544, 763, 208), (1018, 762, 763), (762, 271, 763), (76, 538, 1018), (76, 1018, 544), (538, 205, 1018), (205, 762, 1018), (762, 1017, 271), (1017, 761, 271), (1017, 430, 761), (430, 151, 761), (205, 537, 762), (537, 1017, 762), (537, 60, 1017), (60, 430, 1017), (377, 1016, 541), (377, 541, 47), (1016, 760, 207), (1016, 207, 541), (125, 759, 1016), (125, 1016, 377), (759, 270, 760), (759, 760, 1016), (760, 1015, 542), (760, 542, 207), (1015, 540, 76), (1015, 76, 542), (270, 757, 1015), (270, 1015, 760), (757, 206, 540), (757, 540, 1015), (378, 1014, 759), (378, 759, 125), (1014, 758, 270), (1014, 270, 759), (20, 428, 1014), (20, 1014, 378), (428, 150, 758), (428, 758, 1014), (758, 1013, 757), (758, 757, 270), (1013, 539, 206), (1013, 206, 757), (150, 427, 1013), (150, 1013, 758), (427, 59, 539), (427, 539, 1013), (540, 1012, 538), (540, 538, 76), (1012, 756, 205), (1012, 205, 538), (206, 755, 1012), (206, 1012, 540), (755, 269, 1012), (269, 756, 1012), (756, 1011, 537), (756, 537, 205), (1011, 432, 60), (1011, 60, 537), (269, 753, 756), (753, 1011, 756), (753, 152, 1011), (152, 432, 1011), (539, 1010, 755), (539, 755, 206), (1010, 754, 269), (1010, 269, 755), (59, 425, 1010), (59, 1010, 539), (425, 149, 754), (425, 754, 1010), (754, 1009, 753), (754, 753, 269), (1009, 431, 152), (1009, 152, 753), (149, 426, 1009), (149, 1009, 754), (426, 23, 431), (426, 431, 1009), (429, 1008, 299), (429, 299, 10), (1008, 752, 86), (1008, 86, 299), (151, 751, 1008), (151, 1008, 429), (751, 268, 752), (751, 752, 1008), (752, 1007, 300), (752, 300, 86), (1007, 535, 27), (1007, 27, 300), (268, 749, 1007), (268, 1007, 752), (749, 204, 1007), (204, 535, 1007), (430, 1006, 151), (1006, 751, 151), (1006, 750, 751), (750, 268, 751), (60, 533, 430), (533, 1006, 430), (533, 203, 1006), (203, 750, 1006), (750, 1005, 268), (1005, 749, 268), (1005, 536, 749), (536, 204, 749), (203, 534, 750), (534, 1005, 750), (534, 75, 536), (534, 536, 1005), (535, 1004, 298), (535, 298, 27), (1004, 748, 298), (748, 85, 298), (204, 747, 1004), (204, 1004, 535), (747, 267, 748), (747, 748, 1004), (748, 1003, 297), (748, 297, 85), (1003, 337, 2), (1003, 2, 297), (267, 745, 1003), (267, 1003, 748), (745, 105, 1003), (105, 337, 1003), (536, 1002, 747), (536, 747, 204), (1002, 746, 267), (1002, 267, 747), (75, 530, 1002), (75, 1002, 536), (530, 201, 746), (530, 746, 1002), (746, 1001, 745), (746, 745, 267), (1001, 338, 105), (1001, 105, 745), (201, 529, 1001), (201, 1001, 746), (529, 37, 338), (529, 338, 1001), (432, 1000, 533), (432, 533, 60), (1000, 744, 203), (1000, 203, 533), (152, 743, 432), (743, 1000, 432), (743, 266, 744), (743, 744, 1000), (744, 999, 534), (744, 534, 203), (999, 532, 75), (999, 75, 534), (266, 741, 999), (266, 999, 744), (741, 202, 532), (741, 532, 999), (431, 998, 743), (431, 743, 152), (998, 742, 266), (998, 266, 743), (23, 419, 998), (23, 998, 431), (419, 146, 742), (419, 742, 998), (742, 997, 741), (742, 741, 266), (997, 531, 202), (997, 202, 741), (146, 420, 997), (146, 997, 742), (420, 57, 531), (420, 531, 997), (532, 996, 530), (532, 530, 75), (996, 740, 201), (996, 201, 530), (202, 739, 996), (202, 996, 532), (739, 265, 740), (739, 740, 996), (740, 995, 529), (740, 529, 201), (995, 340, 37), (995, 37, 529), (265, 737, 995), (265, 995, 740), (737, 106, 340), (737, 340, 995), (531, 994, 739), (531, 739, 202), (994, 738, 265), (994, 265, 739), (57, 418, 994), (57, 994, 531), (418, 145, 738), (418, 738, 994), (738, 993, 737), (738, 737, 265), (993, 339, 106), (993, 106, 737), (145, 417, 993), (145, 993, 738), (417, 15, 339), (417, 339, 993), (381, 992, 428), (381, 428, 20), (992, 736, 150), (992, 150, 428), (127, 735, 992), (127, 992, 381), (735, 264, 736), (735, 736, 992), (736, 991, 427), (736, 427, 150), (991, 527, 59), (991, 59, 427), (264, 733, 991), (264, 991, 736), (733, 200, 527), (733, 527, 991), (382, 990, 735), (382, 735, 127), (990, 734, 264), (990, 264, 735), (48, 525, 990), (48, 990, 382), (525, 199, 734), (525, 734, 990), (734, 989, 733), (734, 733, 264), (989, 528, 200), (989, 200, 733), (199, 526, 989), (199, 989, 734), (526, 74, 528), (526, 528, 989), (527, 988, 425), (527, 425, 59), (988, 732, 149), (988, 149, 425), (200, 731, 988), (200, 988, 527), (731, 263, 732), (731, 732, 988), (732, 987, 426), (732, 426, 149), (987, 424, 23), (987, 23, 426), (263, 729, 987), (263, 987, 732), (729, 148, 424), (729, 424, 987), (528, 986, 731), (528, 731, 200), (986, 730, 263), (986, 263, 731), (74, 522, 986), (74, 986, 528), (522, 197, 730), (522, 730, 986), (730, 985, 729), (730, 729, 263), (985, 423, 148), (985, 148, 729), (197, 521, 985), (197, 985, 730), (521, 58, 423), (521, 423, 985), (384, 984, 525), (384, 525, 48), (984, 728, 199), (984, 199, 525), (128, 727, 984), (128, 984, 384), (727, 262, 728), (727, 728, 984), (728, 983, 526), (728, 526, 199), (983, 524, 74), (983, 74, 526), (262, 725, 983), (262, 983, 728), (725, 198, 524), (725, 524, 983), (383, 982, 727), (383, 727, 128), (982, 726, 262), (982, 262, 727), (8, 359, 982), (8, 982, 383), (359, 116, 726), (359, 726, 982), (726, 981, 725), (726, 725, 262), (981, 523, 198), (981, 198, 725), (116, 360, 981), (116, 981, 726), (360, 42, 523), (360, 523, 981), (524, 980, 522), (524, 522, 74), (980, 724, 197), (980, 197, 522), (198, 723, 980), (198, 980, 524), (723, 261, 724), (723, 724, 980), (724, 979, 521), (724, 521, 197), (979, 421, 521), (421, 58, 521), (261, 721, 979), (261, 979, 724), (721, 147, 421), (721, 421, 979), (523, 978, 723), (523, 723, 198), (978, 722, 261), (978, 261, 723), (42, 358, 978), (42, 978, 523), (358, 115, 722), (358, 722, 978), (722, 977, 721), (722, 721, 261), (977, 422, 147), (977, 147, 721), (115, 357, 977), (115, 977, 722), (357, 17, 422), (357, 422, 977), (424, 976, 419), (424, 419, 23), (976, 720, 146), (976, 146, 419), (148, 719, 976), (148, 976, 424), (719, 260, 720), (719, 720, 976), (720, 975, 420), (720, 420, 146), (975, 519, 57), (975, 57, 420), (260, 717, 975), (260, 975, 720), (717, 196, 519), (717, 519, 975), (423, 974, 719), (423, 719, 148), (974, 718, 260), (974, 260, 719), (58, 517, 974), (58, 974, 423), (517, 195, 718), (517, 718, 974), (718, 973, 717), (718, 717, 260), (973, 520, 196), (973, 196, 717), (195, 518, 718), (518, 973, 718), (518, 73, 520), (518, 520, 973), (519, 972, 418), (519, 418, 57), (972, 716, 145), (972, 145, 418), (196, 715, 972), (196, 972, 519), (715, 259, 716), (715, 716, 972), (716, 971, 417), (716, 417, 145), (971, 341, 15), (971, 15, 417), (259, 713, 971), (259, 971, 716), (713, 107, 341), (713, 341, 971), (520, 970, 715), (520, 715, 196), (970, 714, 715), (714, 259, 715), (73, 514, 520), (514, 970, 520), (514, 193, 970), (193, 714, 970), (714, 969, 259), (969, 713, 259), (969, 342, 713), (342, 107, 713), (193, 513, 714), (513, 969, 714), (513, 38, 342), (513, 342, 969), (421, 968, 58), (968, 517, 58), (968, 712, 517), (712, 195, 517), (147, 711, 968), (147, 968, 421), (711, 258, 968), (258, 712, 968), (712, 967, 518), (712, 518, 195), (967, 516, 73), (967, 73, 518), (258, 709, 712), (709, 967, 712), (709, 194, 967), (194, 516, 967), (422, 966, 711), (422, 711, 147), (966, 710, 258), (966, 258, 711), (17, 353, 966), (17, 966, 422), (353, 113, 710), (353, 710, 966), (710, 965, 709), (710, 709, 258), (965, 515, 194), (965, 194, 709), (113, 354, 965), (113, 965, 710), (354, 41, 515), (354, 515, 965), (516, 964, 514), (516, 514, 73), (964, 708, 193), (964, 193, 514), (194, 707, 516), (707, 964, 516), (707, 257, 964), (257, 708, 964), (708, 963, 513), (708, 513, 193), (963, 344, 38), (963, 38, 513), (257, 705, 963), (257, 963, 708), (705, 108, 344), (705, 344, 963), (515, 962, 707), (515, 707, 194), (962, 706, 257), (962, 257, 707), (41, 356, 962), (41, 962, 515), (356, 114, 706), (356, 706, 962), (706, 961, 705), (706, 705, 257), (961, 343, 108), (961, 108, 705), (114, 355, 961), (114, 961, 706), (355, 7, 343), (355, 343, 961), (311, 960, 370), (311, 370, 5), (960, 704, 121), (960, 121, 370), (92, 703, 960), (92, 960, 311), (703, 256, 704), (703, 704, 960), (704, 959, 369), (704, 369, 121), (959, 511, 45), (959, 45, 369), (256, 701, 959), (256, 959, 704), (701, 192, 511), (701, 511, 959), (312, 958, 703), (312, 703, 92), (958, 702, 256), (958, 256, 703), (30, 509, 958), (30, 958, 312), (509, 191, 702), (509, 702, 958), (702, 957, 701), (702, 701, 256), (957, 512, 192), (957, 192, 701), (191, 510, 957), (191, 957, 702), (510, 72, 512), (510, 512, 957), (511, 956, 371), (511, 371, 45), (956, 700, 122), (956, 122, 371), (192, 699, 956), (192, 956, 511), (699, 255, 700), (699, 700, 956), (700, 955, 122), (955, 372, 122), (955, 414, 19), (955, 19, 372), (255, 697, 700), (697, 955, 700), (697, 143, 955), (143, 414, 955), (512, 954, 699), (512, 699, 192), (954, 698, 255), (954, 255, 699), (72, 506, 954), (72, 954, 512), (506, 189, 698), (506, 698, 954), (698, 953, 697), (698, 697, 255), (953, 413, 697), (413, 143, 697), (189, 505, 953), (189, 953, 698), (505, 56, 953), (56, 413, 953), (310, 952, 509), (310, 509, 30), (952, 696, 191), (952, 191, 509), (91, 695, 952), (91, 952, 310), (695, 254, 696), (695, 696, 952), (696, 951, 510), (696, 510, 191), (951, 508, 72), (951, 72, 510), (254, 693, 951), (254, 951, 696), (693, 190, 508), (693, 508, 951), (309, 950, 695), (309, 695, 91), (950, 694, 254), (950, 254, 695), (11, 409, 950), (11, 950, 309), (409, 141, 694), (409, 694, 950), (694, 949, 693), (694, 693, 254), (949, 507, 190), (949, 190, 693), (141, 410, 949), (141, 949, 694), (410, 55, 507), (410, 507, 949), (508, 948, 506), (508, 506, 72), (948, 692, 189), (948, 189, 506), (190, 691, 948), (190, 948, 508), (691, 253, 692), (691, 692, 948), (692, 947, 505), (692, 505, 189), (947, 415, 56), (947, 56, 505), (253, 689, 947), (253, 947, 692), (689, 144, 415), (689, 415, 947), (507, 946, 691), (507, 691, 190), (946, 690, 253), (946, 253, 691), (55, 411, 946), (55, 946, 507), (411, 142, 690), (411, 690, 946), (690, 945, 689), (690, 689, 253), (945, 416, 144), (945, 144, 689), (142, 412, 945), (142, 945, 690), (412, 22, 416), (412, 416, 945), (414, 944, 376), (414, 376, 19), (944, 688, 124), (944, 124, 376), (143, 687, 414), (687, 944, 414), (687, 252, 944), (252, 688, 944), (688, 943, 124), (943, 375, 124), (943, 503, 375), (503, 46, 375), (252, 685, 943), (252, 943, 688), (685, 188, 503), (685, 503, 943), (413, 942, 143), (942, 687, 143), (942, 686, 687), (686, 252, 687), (56, 501, 413), (501, 942, 413), (501, 187, 942), (187, 686, 942), (686, 941, 685), (686, 685, 252), (941, 504, 188), (941, 188, 685), (187, 502, 941), (187, 941, 686), (502, 71, 504), (502, 504, 941), (503, 940, 46), (940, 374, 46), (940, 684, 374), (684, 123, 374), (188, 683, 940), (188, 940, 503), (683, 251, 684), (683, 684, 940), (684, 939, 373), (684, 373, 123), (939, 368, 8), (939, 8, 373), (251, 681, 939), (251, 939, 684), (681, 120, 368), (681, 368, 939), (504, 938, 683), (504, 683, 188), (938, 682, 251), (938, 251, 683), (71, 498, 938), (71, 938, 504), (498, 185, 682), (498, 682, 938), (682, 937, 681), (682, 681, 251), (937, 367, 120), (937, 120, 681), (185, 497, 937), (185, 937, 682), (497, 44, 367), (497, 367, 937), (415, 936, 501), (415, 501, 56), (936, 680, 501), (680, 187, 501), (144, 679, 936), (144, 936, 415), (679, 250, 680), (679, 680, 936), (680, 935, 502), (680, 502, 187), (935, 500, 71), (935, 71, 502), (250, 677, 935), (250, 935, 680), (677, 186, 500), (677, 500, 935), (416, 934, 679), (416, 679, 144), (934, 678, 250), (934, 250, 679), (22, 404, 934), (22, 934, 416), (404, 138, 678), (404, 678, 934), (678, 933, 677), (678, 677, 250), (933, 499, 186), (933, 186, 677), (138, 403, 933), (138, 933, 678), (403, 53, 499), (403, 499, 933), (500, 932, 498), (500, 498, 71), (932, 676, 185), (932, 185, 498), (186, 675, 932), (186, 932, 500), (675, 249, 676), (675, 676, 932), (676, 931, 497), (676, 497, 185), (931, 366, 44), (931, 44, 497), (249, 673, 931), (249, 931, 676), (673, 119, 366), (673, 366, 931), (499, 930, 675), (499, 675, 186), (930, 674, 249), (930, 249, 675), (53, 402, 930), (53, 930, 499), (402, 137, 674), (402, 674, 930), (674, 929, 673), (674, 673, 249), (929, 365, 119), (929, 119, 673), (137, 401, 929), (137, 929, 674), (401, 18, 365), (401, 365, 929), (307, 928, 409), (307, 409, 11), (928, 672, 141), (928, 141, 409), (90, 671, 928), (90, 928, 307), (671, 248, 672), (671, 672, 928), (672, 927, 410), (672, 410, 141), (927, 495, 55), (927, 55, 410), (248, 669, 927), (248, 927, 672), (669, 184, 495), (669, 495, 927), (308, 926, 671), (308, 671, 90), (926, 670, 248), (926, 248, 671), (29, 493, 926), (29, 926, 308), (493, 183, 670), (493, 670, 926), (670, 925, 669), (670, 669, 248), (925, 496, 184), (925, 184, 669), (183, 494, 925), (183, 925, 670), (494, 70, 496), (494, 496, 925), (495, 924, 411), (495, 411, 55), (924, 668, 142), (924, 142, 411), (184, 667, 924), (184, 924, 495), (667, 247, 668), (667, 668, 924), (668, 923, 412), (668, 412, 142), (923, 408, 22), (923, 22, 412), (247, 665, 923), (247, 923, 668), (665, 140, 408), (665, 408, 923), (496, 922, 667), (496, 667, 184), (922, 666, 247), (922, 247, 667), (70, 490, 922), (70, 922, 496), (490, 181, 666), (490, 666, 922), (666, 921, 665), (666, 665, 247), (921, 407, 140), (921, 140, 665), (181, 489, 921), (181, 921, 666), (489, 54, 407), (489, 407, 921), (306, 920, 493), (306, 493, 29), (920, 664, 183), (920, 183, 493), (89, 663, 920), (89, 920, 306), (663, 246, 664), (663, 664, 920), (664, 919, 494), (664, 494, 183), (919, 492, 70), (919, 70, 494), (246, 661, 919), (246, 919, 664), (661, 182, 492), (661, 492, 919), (305, 918, 663), (305, 663, 89), (918, 662, 246), (918, 246, 663), (0, 321, 918), (0, 918, 305), (321, 97, 662), (321, 662, 918), (662, 917, 661), (662, 661, 246), (917, 491, 182), (917, 182, 661), (97, 322, 917), (97, 917, 662), (322, 33, 491), (322, 491, 917), (492, 916, 490), (492, 490, 70), (916, 660, 181), (916, 181, 490), (182, 659, 916), (182, 916, 492), (659, 245, 660), (659, 660, 916), (660, 915, 489), (660, 489, 181), (915, 405, 54), (915, 54, 489), (245, 657, 915), (245, 915, 660), (657, 139, 405), (657, 405, 915), (491, 914, 659), (491, 659, 182), (914, 658, 245), (914, 245, 659), (33, 324, 914), (33, 914, 491), (324, 98, 658), (324, 658, 914), (658, 913, 657), (658, 657, 245), (913, 406, 139), (913, 139, 657), (98, 323, 913), (98, 913, 658), (323, 13, 913), (13, 406, 913), (408, 912, 404), (408, 404, 22), (912, 656, 138), (912, 138, 404), (140, 655, 912), (140, 912, 408), (655, 244, 656), (655, 656, 912), (656, 911, 403), (656, 403, 138), (911, 487, 53), (911, 53, 403), (244, 653, 911), (244, 911, 656), (653, 180, 487), (653, 487, 911), (407, 910, 655), (407, 655, 140), (910, 654, 244), (910, 244, 655), (54, 485, 910), (54, 910, 407), (485, 179, 654), (485, 654, 910), (654, 909, 653), (654, 653, 244), (909, 488, 180), (909, 180, 653), (179, 486, 909), (179, 909, 654), (486, 69, 488), (486, 488, 909), (487, 908, 402), (487, 402, 53), (908, 652, 137), (908, 137, 402), (180, 651, 908), (180, 908, 487), (651, 243, 652), (651, 652, 908), (652, 907, 401), (652, 401, 137), (907, 361, 18), (907, 18, 401), (243, 649, 907), (243, 907, 652), (649, 117, 361), (649, 361, 907), (488, 906, 651), (488, 651, 180), (906, 650, 243), (906, 243, 651), (69, 482, 906), (69, 906, 488), (482, 177, 650), (482, 650, 906), (650, 905, 649), (650, 649, 243), (905, 362, 117), (905, 117, 649), (177, 481, 905), (177, 905, 650), (481, 43, 362), (481, 362, 905), (405, 904, 485), (405, 485, 54), (904, 648, 179), (904, 179, 485), (139, 647, 904), (139, 904, 405), (647, 242, 904), (242, 648, 904), (648, 903, 486), (648, 486, 179), (903, 484, 69), (903, 69, 486), (242, 645, 648), (645, 903, 648), (645, 178, 484), (645, 484, 903), (406, 902, 647), (406, 647, 139), (902, 646, 242), (902, 242, 647), (13, 327, 406), (327, 902, 406), (327, 100, 646), (327, 646, 902), (646, 901, 242), (901, 645, 242), (901, 483, 178), (901, 178, 645), (100, 328, 901), (100, 901, 646), (328, 34, 483), (328, 483, 901), (484, 900, 482), (484, 482, 69), (900, 644, 177), (900, 177, 482), (178, 643, 900), (178, 900, 484), (643, 241, 644), (643, 644, 900), (644, 899, 481), (644, 481, 177), (899, 363, 43), (899, 43, 481), (241, 641, 899), (241, 899, 644), (641, 118, 363), (641, 363, 899), (483, 898, 643), (483, 643, 178), (898, 642, 241), (898, 241, 643), (34, 326, 898), (34, 898, 483), (326, 99, 642), (326, 642, 898), (642, 897, 641), (642, 641, 241), (897, 364, 118), (897, 118, 641), (99, 325, 897), (99, 897, 642), (325, 6, 364), (325, 364, 897), (368, 896, 359), (368, 359, 8), (896, 640, 116), (896, 116, 359), (120, 639, 896), (120, 896, 368), (639, 240, 640), (639, 640, 896), (640, 895, 360), (640, 360, 116), (895, 479, 42), (895, 42, 360), (240, 637, 895), (240, 895, 640), (637, 176, 479), (637, 479, 895), (367, 894, 639), (367, 639, 120), (894, 638, 240), (894, 240, 639), (44, 477, 894), (44, 894, 367), (477, 175, 638), (477, 638, 894), (638, 893, 637), (638, 637, 240), (893, 480, 176), (893, 176, 637), (175, 478, 893), (175, 893, 638), (478, 68, 480), (478, 480, 893), (479, 892, 358), (479, 358, 42), (892, 636, 115), (892, 115, 358), (176, 635, 892), (176, 892, 479), (635, 239, 636), (635, 636, 892), (636, 891, 357), (636, 357, 115), (891, 397, 17), (891, 17, 357), (239, 633, 891), (239, 891, 636), (633, 135, 397), (633, 397, 891), (480, 890, 635), (480, 635, 176), (890, 634, 239), (890, 239, 635), (68, 474, 480), (474, 890, 480), (474, 173, 890), (173, 634, 890), (634, 889, 239), (889, 633, 239), (889, 398, 135), (889, 135, 633), (173, 473, 889), (173, 889, 634), (473, 52, 398), (473, 398, 889), (366, 888, 477), (366, 477, 44), (888, 632, 175), (888, 175, 477), (119, 631, 888), (119, 888, 366), (631, 238, 632), (631, 632, 888), (632, 887, 478), (632, 478, 175), (887, 476, 68), (887, 68, 478), (238, 629, 887), (238, 887, 632), (629, 174, 476), (629, 476, 887), (365, 886, 631), (365, 631, 119), (886, 630, 238), (886, 238, 631), (18, 394, 886), (18, 886, 365), (394, 133, 630), (394, 630, 886), (630, 885, 629), (630, 629, 238), (885, 475, 174), (885, 174, 629), (133, 393, 885), (133, 885, 630), (393, 51, 475), (393, 475, 885), (476, 884, 474), (476, 474, 68), (884, 628, 173), (884, 173, 474), (174, 627, 884), (174, 884, 476), (627, 237, 628), (627, 628, 884), (628, 883, 473), (628, 473, 173), (883, 399, 473), (399, 52, 473), (237, 625, 883), (237, 883, 628), (625, 136, 399), (625, 399, 883), (475, 882, 627), (475, 627, 174), (882, 626, 237), (882, 237, 627), (51, 395, 882), (51, 882, 475), (395, 134, 626), (395, 626, 882), (626, 881, 625), (626, 625, 237), (881, 400, 136), (881, 136, 625), (134, 396, 881), (134, 881, 626), (396, 21, 400), (396, 400, 881), (397, 880, 353), (397, 353, 17), (880, 624, 113), (880, 113, 353), (135, 623, 880), (135, 880, 397), (623, 236, 624), (623, 624, 880), (624, 879, 354), (624, 354, 113), (879, 471, 41), (879, 41, 354), (236, 621, 879), (236, 879, 624), (621, 172, 471), (621, 471, 879), (398, 878, 623), (398, 623, 135), (878, 622, 236), (878, 236, 623), (52, 469, 878), (52, 878, 398), (469, 171, 622), (469, 622, 878), (622, 877, 621), (622, 621, 236), (877, 472, 172), (877, 172, 621), (171, 470, 877), (171, 877, 622), (470, 67, 472), (470, 472, 877), (471, 876, 356), (471, 356, 41), (876, 620, 114), (876, 114, 356), (172, 619, 876), (172, 876, 471), (619, 235, 620), (619, 620, 876), (620, 875, 355), (620, 355, 114), (875, 349, 7), (875, 7, 355), (235, 617, 875), (235, 875, 620), (617, 111, 349), (617, 349, 875), (472, 874, 619), (472, 619, 172), (874, 618, 235), (874, 235, 619), (67, 466, 874), (67, 874, 472), (466, 169, 618), (466, 618, 874), (618, 873, 617), (618, 617, 235), (873, 350, 111), (873, 111, 617), (169, 465, 873), (169, 873, 618), (465, 40, 873), (40, 350, 873), (399, 872, 52), (872, 469, 52), (872, 616, 171), (872, 171, 469), (136, 615, 872), (136, 872, 399), (615, 234, 872), (234, 616, 872), (616, 871, 171), (871, 470, 171), (871, 468, 470), (468, 67, 470), (234, 613, 616), (613, 871, 616), (613, 170, 468), (613, 468, 871), (400, 870, 615), (400, 615, 136), (870, 614, 234), (870, 234, 615), (21, 386, 870), (21, 870, 400), (386, 129, 614), (386, 614, 870), (614, 869, 613), (614, 613, 234), (869, 467, 170), (869, 170, 613), (129, 385, 869), (129, 869, 614), (385, 49, 467), (385, 467, 869), (468, 868, 67), (868, 466, 67), (868, 612, 466), (612, 169, 466), (170, 611, 468), (611, 868, 468), (611, 233, 868), (233, 612, 868), (612, 867, 169), (867, 465, 169), (867, 352, 465), (352, 40, 465), (233, 609, 867), (233, 867, 612), (609, 112, 352), (609, 352, 867), (467, 866, 611), (467, 611, 170), (866, 610, 233), (866, 233, 611), (49, 387, 866), (49, 866, 467), (387, 130, 610), (387, 610, 866), (610, 865, 609), (610, 609, 233), (865, 351, 112), (865, 112, 609), (130, 388, 865), (130, 865, 610), (388, 16, 351), (388, 351, 865), (361, 864, 394), (361, 394, 18), (864, 608, 133), (864, 133, 394), (117, 607, 864), (117, 864, 361), (607, 232, 608), (607, 608, 864), (608, 863, 393), (608, 393, 133), (863, 463, 51), (863, 51, 393), (232, 605, 863), (232, 863, 608), (605, 168, 463), (605, 463, 863), (362, 862, 607), (362, 607, 117), (862, 606, 232), (862, 232, 607), (43, 462, 862), (43, 862, 362), (462, 167, 606), (462, 606, 862), (606, 861, 605), (606, 605, 232), (861, 464, 168), (861, 168, 605), (167, 461, 861), (167, 861, 606), (461, 66, 464), (461, 464, 861), (463, 860, 395), (463, 395, 51), (860, 604, 134), (860, 134, 395), (168, 603, 860), (168, 860, 463), (603, 231, 860), (231, 604, 860), (604, 859, 396), (604, 396, 134), (859, 392, 21), (859, 21, 396), (231, 601, 604), (601, 859, 604), (601, 132, 392), (601, 392, 859), (464, 858, 603), (464, 603, 168), (858, 602, 231), (858, 231, 603), (66, 457, 858), (66, 858, 464), (457, 165, 602), (457, 602, 858), (602, 857, 601), (602, 601, 231), (857, 391, 132), (857, 132, 601), (165, 458, 857), (165, 857, 602), (458, 50, 391), (458, 391, 857), (363, 856, 462), (363, 462, 43), (856, 600, 167), (856, 167, 462), (118, 599, 856), (118, 856, 363), (599, 230, 600), (599, 600, 856), (600, 855, 461), (600, 461, 167), (855, 459, 66), (855, 66, 461), (230, 597, 855), (230, 855, 600), (597, 166, 459), (597, 459, 855), (364, 854, 599), (364, 599, 118), (854, 598, 230), (854, 230, 599), (6, 334, 854), (6, 854, 364), (334, 103, 598), (334, 598, 854), (598, 853, 597), (598, 597, 230), (853, 460, 166), (853, 166, 597), (103, 333, 853), (103, 853, 598), (333, 36, 460), (333, 460, 853), (459, 852, 457), (459, 457, 66), (852, 596, 457), (596, 165, 457), (166, 595, 852), (166, 852, 459), (595, 229, 596), (595, 596, 852), (596, 851, 165), (851, 458, 165), (851, 389, 458), (389, 50, 458), (229, 593, 851), (229, 851, 596), (593, 131, 389), (593, 389, 851), (460, 850, 595), (460, 595, 166), (850, 594, 229), (850, 229, 595), (36, 335, 850), (36, 850, 460), (335, 104, 594), (335, 594, 850), (594, 849, 593), (594, 593, 229), (849, 390, 131), (849, 131, 593), (104, 336, 849), (104, 849, 594), (336, 14, 390), (336, 390, 849), (392, 848, 386), (392, 386, 21), (848, 592, 129), (848, 129, 386), (132, 591, 848), (132, 848, 392), (591, 228, 592), (591, 592, 848), (592, 847, 385), (592, 385, 129), (847, 456, 49), (847, 49, 385), (228, 589, 847), (228, 847, 592), (589, 164, 456), (589, 456, 847), (391, 846, 591), (391, 591, 132), (846, 590, 228), (846, 228, 591), (50, 454, 846), (50, 846, 391), (454, 163, 590), (454, 590, 846), (590, 845, 589), (590, 589, 228), (845, 455, 164), (845, 164, 589), (163, 453, 845), (163, 845, 590), (453, 65, 455), (453, 455, 845), (456, 844, 387), (456, 387, 49), (844, 588, 130), (844, 130, 387), (164, 587, 844), (164, 844, 456), (587, 227, 588), (587, 588, 844), (588, 843, 388), (588, 388, 130), (843, 347, 16), (843, 16, 388), (227, 585, 843), (227, 843, 588), (585, 110, 347), (585, 347, 843), (455, 842, 587), (455, 587, 164), (842, 586, 227), (842, 227, 587), (65, 449, 842), (65, 842, 455), (449, 161, 586), (449, 586, 842), (586, 841, 585), (586, 585, 227), (841, 348, 110), (841, 110, 585), (161, 450, 841), (161, 841, 586), (450, 39, 348), (450, 348, 841), (389, 840, 50), (840, 454, 50), (840, 584, 163), (840, 163, 454), (131, 583, 840), (131, 840, 389), (583, 226, 584), (583, 584, 840), (584, 839, 453), (584, 453, 163), (839, 451, 65), (839, 65, 453), (226, 581, 839), (226, 839, 584), (581, 162, 451), (581, 451, 839), (390, 838, 583), (390, 583, 131), (838, 582, 226), (838, 226, 583), (14, 331, 838), (14, 838, 390), (331, 102, 582), (331, 582, 838), (582, 837, 581), (582, 581, 226), (837, 452, 162), (837, 162, 581), (102, 332, 837), (102, 837, 582), (332, 35, 837), (35, 452, 837), (451, 836, 449), (451, 449, 65), (836, 580, 161), (836, 161, 449), (162, 579, 836), (162, 836, 451), (579, 225, 580), (579, 580, 836), (580, 835, 450), (580, 450, 161), (835, 346, 39), (835, 39, 450), (225, 577, 835), (225, 835, 580), (577, 109, 346), (577, 346, 835), (452, 834, 579), (452, 579, 162), (834, 578, 225), (834, 225, 579), (35, 330, 452), (330, 834, 452), (330, 101, 834), (101, 578, 834), (578, 833, 577), (578, 577, 225), (833, 345, 109), (833, 109, 577), (101, 329, 833), (101, 833, 578), (329, 3, 345), (329, 345, 833)])
me_plane.polygons.foreach_set('material_index', [0, 0, 0, 0, 0, 0, 0, 0, 0, 0, 0, 0, 0, 0, 0, 0, 0, 0, 0, 0, 0, 0, 0, 0, 0, 0, 0, 0, 0, 0, 0, 0, 0, 0, 0, 0, 0, 0, 0, 0, 0, 0, 0, 0, 0, 0, 0, 0, 0, 0, 0, 0, 0, 0, 0, 0, 0, 0, 0, 0, 0, 0, 0, 0, 0, 0, 0, 0, 0, 0, 0, 0, 0, 0, 0, 0, 0, 0, 0, 0, 0, 0, 0, 0, 0, 0, 0, 0, 0, 0, 0, 0, 0, 0, 0, 0, 0, 0, 0, 0, 0, 0, 0, 0, 0, 0, 0, 0, 0, 0, 0, 0, 0, 0, 0, 0, 0, 0, 0, 0, 0, 0, 0, 0, 0, 0, 0, 0, 0, 0, 0, 0, 0, 0, 0, 0, 0, 0, 0, 0, 0, 0, 0, 0, 0, 0, 0, 0, 0, 0, 0, 0, 0, 0, 0, 0, 0, 0, 0, 0, 0, 0, 0, 0, 0, 0, 0, 0, 0, 0, 0, 0, 0, 0, 0, 0, 0, 0, 0, 0, 0, 0, 0, 0, 0, 0, 0, 0, 0, 0, 0, 0, 0, 0, 0, 0, 0, 0, 0, 0, 0, 0, 0, 0, 0, 0, 0, 0, 0, 0, 0, 0, 0, 0, 0, 0, 0, 0, 0, 0, 0, 0, 0, 0, 0, 0, 0, 0, 0, 0, 0, 0, 0, 0, 0, 0, 0, 0, 0, 0, 0, 0, 0, 0, 0, 0, 0, 0, 0, 0, 0, 0, 0, 0, 0, 0, 0, 0, 0, 0, 0, 0, 0, 0, 0, 0, 0, 0, 0, 0, 0, 0, 0, 0, 0, 0, 0, 0, 0, 0, 0, 0, 0, 0, 0, 0, 1, 0, 0, 0, 0, 0, 0, 0, 1, 1, 1, 0, 1, 1, 1, 1, 0, 1, 1, 1, 1, 1, 1, 1, 0, 1, 1, 1, 1, 0, 1, 0, 1, 1, 0, 0, 0, 0, 0, 0, 0, 0, 0, 0, 0, 1, 0, 0, 0, 0, 0, 0, 0, 0, 0, 0, 0, 0, 0, 0, 0, 0, 0, 0, 0, 0, 0, 1, 0, 0, 0, 0, 1, 0, 1, 1, 2, 1, 1, 1, 2, 2, 0, 0, 0, 0, 0, 0, 1, 0, 1, 1, 1, 2, 1, 1, 2, 1, 0, 0, 0, 0, 0, 0, 0, 0, 0, 0, 0, 0, 0, 0, 1, 0, 1, 0, 0, 0, 0, 0, 1, 0, 0, 0, 1, 1, 0, 0, 0, 1, 0, 0, 0, 0, 0, 0, 0, 0, 0, 0, 0, 0, 0, 0, 0, 0, 1, 0, 1, 0, 0, 1, 1, 1, 0, 0, 0, 0, 0, 0, 0, 0, 2, 2, 2, 1, 2, 2, 2, 2, 1, 1, 1, 0, 2, 1, 1, 1, 2, 2, 2, 2, 2, 2, 2, 2, 1, 2, 1, 1, 2, 1, 1, 1, 1, 0, 1, 1, 1, 1, 0, 1, 0, 0, 0, 0, 1, 0, 1, 1, 0, 1, 1, 0, 1, 0, 1, 1, 1, 1, 0, 0, 0, 1, 0, 0, 0, 0, 0, 0, 0, 0, 0, 0, 0, 0, 0, 0, 0, 0, 0, 0, 0, 0, 0, 0, 0, 0, 0, 0, 0, 0, 0, 0, 0, 0, 0, 0, 0, 0, 0, 0, 0, 0, 0, 0, 0, 0, 0, 0, 0, 0, 0, 0, 0, 0, 0, 0, 0, 0, 0, 0, 0, 0, 0, 0, 0, 0, 0, 0, 0, 0, 0, 0, 0, 0, 0, 0, 0, 0, 0, 0, 0, 0, 0, 0, 0, 0, 0, 0, 0, 0, 0, 0, 0, 0, 0, 0, 0, 0, 0, 0, 0, 0, 0, 0, 0, 0, 0, 0, 0, 0, 0, 0, 0, 0, 0, 0, 0, 0, 0, 0, 0, 0, 0, 0, 0, 0, 0, 0, 0, 0, 0, 0, 0, 0, 0, 0, 0, 0, 0, 0, 0, 0, 0, 0, 0, 0, 0, 0, 0, 0, 0, 0, 0, 0, 0, 0, 0, 0, 0, 0, 0, 0, 0, 0, 0, 0, 0, 0, 0, 0, 0, 0, 0, 0, 0, 0, 0, 0, 0, 0, 0, 0, 0, 0, 0, 0, 0, 0, 0, 0, 0, 0, 0, 0, 0, 0, 0, 0, 0, 0, 0, 0, 0, 0, 0, 0, 0, 0, 0, 0, 0, 0, 0, 0, 0, 0, 0, 0, 0, 0, 0, 0, 0, 0, 0, 0, 0, 0, 0, 0, 0, 0, 0, 0, 0, 0, 0, 0, 0, 0, 0, 0, 0, 0, 0, 0, 0, 0, 0, 0, 0, 0, 0, 0, 0, 0, 0, 0, 0, 0, 0, 0, 0, 0, 0, 0, 0, 0, 0, 0, 0, 0, 0, 0, 0, 0, 0, 0, 0, 0, 0, 0, 0, 0, 0, 0, 0, 0, 0, 0, 0, 0, 0, 0, 0, 0, 0, 0, 0, 0, 0, 0, 0, 0, 0, 0, 0, 0, 0, 0, 0, 0, 0, 0, 0, 0, 0, 0, 0, 0, 0, 0, 0, 0, 0, 0, 0, 0, 0, 0, 0, 0, 0, 0, 0, 0, 0, 0, 0, 0, 0, 0, 0, 0, 1, 0, 0, 0, 0, 0, 0, 0, 0, 0, 0, 0, 0, 0, 0, 0, 0, 0, 0, 0, 0, 0, 0, 0, 0, 0, 0, 0, 0, 0, 0, 0, 0, 0, 0, 0, 0, 0, 0, 0, 0, 0, 0, 0, 0, 0, 0, 0, 0, 0, 0, 0, 0, 0, 0, 0, 0, 0, 0, 0, 0, 0, 0, 0, 0, 0, 0, 0, 0, 0, 0, 0, 0, 0, 0, 0, 0, 0, 0, 0, 0, 0, 0, 0, 0, 0, 0, 0, 0, 0, 0, 0, 0, 0, 0, 0, 0, 0, 0, 0, 0, 0, 0, 0, 0, 0, 0, 0, 0, 0, 0, 0, 0, 0, 0, 0, 0, 0, 0, 0, 0, 0, 0, 0, 0, 0, 0, 0, 0, 0, 0, 0, 0, 0, 0, 0, 0, 0, 0, 0, 0, 0, 0, 0, 0, 0, 0, 0, 0, 0, 0, 0, 0, 0, 0, 0, 0, 0, 0, 0, 0, 0, 0, 0, 0, 0, 0, 0, 0, 0, 0, 0, 0, 0, 0, 0, 0, 0, 0, 0, 0, 0, 0, 0, 0, 0, 0, 1, 0, 0, 0, 0, 0, 0, 0, 0, 0, 0, 0, 0, 0, 0, 0, 0, 1, 1, 1, 1, 0, 1, 0, 0, 0, 1, 2, 2, 1, 1, 1, 0, 0, 0, 0, 0, 0, 0, 0, 0, 1, 1, 1, 1, 1, 0, 1, 1, 0, 0, 0, 0, 0, 0, 0, 0, 0, 0, 0, 0, 0, 0, 0, 0, 0, 0, 0, 0, 0, 0, 0, 0, 0, 0, 0, 0, 0, 0, 0, 0, 0, 0, 0, 0, 0, 0, 0, 0, 1, 1, 1, 1, 0, 0, 1, 1, 0, 0, 0, 0, 0, 0, 0, 0, 0, 0, 0, 1, 0, 0, 0, 0, 2, 2, 2, 2, 1, 2, 2, 2, 2, 2, 1, 1, 2, 2, 1, 1, 0, 1, 2, 2, 1, 0, 1, 2, 2, 2, 1, 1, 1, 2, 1, 1, 1, 1, 1, 1, 1, 1, 1, 1, 1, 1, 0, 0, 1, 1, 0, 0, 1, 1, 1, 1, 1, 1, 1, 0, 1, 1, 0, 0, 0, 1, 1, 0, 1, 1, 1, 1, 1, 1, 1, 1, 0, 1, 1, 1, 1, 0, 0, 1, 1, 1, 0, 1, 0, 0, 1, 0, 0, 1, 1, 1, 1, 1, 1, 1, 0, 1, 0, 0, 0, 0, 0, 1, 0, 1, 0, 0, 1, 0, 1, 1, 1, 1, 1, 1, 1, 1, 0, 1, 1, 1, 1, 1, 0, 1, 0, 0, 0, 0, 0, 0, 0, 0, 0, 0, 0, 0, 0, 0, 0, 0, 0, 0, 0, 0, 0, 0, 0, 0, 0, 0, 0, 0, 0, 0, 0, 0, 0, 0, 0, 0, 0, 0, 0, 0, 0, 0, 0, 0, 0, 0, 0, 0, 0, 0, 0, 0, 0, 0, 0, 0, 0, 0, 0, 0, 0, 0, 0, 0, 0, 0, 0, 0, 0, 0, 0, 0, 0, 0, 0, 0, 0, 0, 0, 0, 0, 0, 0, 0, 0, 0, 0, 0, 0, 0, 0, 0, 0, 0, 0, 0, 0, 0, 0, 0, 0, 0, 0, 0, 0, 0, 0, 0, 0, 0, 0, 0, 0, 0, 0, 0, 0, 0, 0, 0, 0, 0, 0, 0, 0, 0, 0, 0, 0, 0, 0, 0, 0, 0, 0, 0, 0, 0, 0, 0, 0, 0, 0, 0, 0, 0, 0, 0, 0, 0, 0, 0, 0, 0, 0, 0, 0, 0, 0, 0, 0, 0, 0, 1, 0, 0, 0, 0, 0, 0, 0, 0, 0, 0, 0, 0, 0, 0, 0, 0, 0, 0, 0, 0, 0, 0, 0, 0, 0, 0, 0, 0, 0, 0, 0, 0, 0, 0, 0, 0, 0, 0, 0, 0, 0, 0, 0, 0, 0, 0, 0, 0, 0, 0, 0, 0, 0, 0, 0, 0, 0, 0, 0, 0, 0, 0, 0, 0, 0, 0, 0, 0, 0, 0, 0, 0, 0, 0, 0, 0, 0, 0, 0, 0, 0, 0, 0, 0, 0, 0, 0, 0, 0, 0, 0, 0, 0, 0, 0, 1, 0, 0, 0, 0, 0, 0, 0, 0, 0, 0, 0, 0, 0, 0, 1, 0, 0, 0, 0, 0, 0, 0, 0, 0, 0, 0, 0, 0, 0, 0, 0, 0, 0, 0, 0, 0, 0, 0, 0, 0, 0, 0, 0, 0, 0, 0, 0, 0, 0, 0, 0, 0, 0, 0, 0, 0, 0, 0, 0, 0, 0, 0, 1, 0, 0, 0, 0, 1, 0, 0, 0, 0, 0, 0, 0, 0, 0, 0, 0, 0, 0, 0, 0, 0, 0, 0, 0, 0, 0, 0, 0, 0, 0, 0, 0, 0, 0, 0, 0, 0, 0, 0, 0, 0, 0, 0, 0, 0, 0, 0, 0, 0, 0, 0, 0, 0, 0, 0, 0, 0, 0, 0, 0, 0, 0, 0, 0, 0, 0, 0, 0, 0, 0, 0, 0, 0, 0, 0, 0, 0, 0, 0, 0, 0, 0, 0, 0, 0, 0, 0, 0, 0, 0, 0, 0, 0, 0, 0, 0, 0, 0, 0, 0, 0, 0, 0, 0, 0, 0, 0, 0, 0, 0, 0, 0, 0, 0, 0, 0, 0, 0, 0, 0, 0, 0, 0, 0, 0, 0, 0, 0, 0, 0, 0, 0, 0, 0, 0, 0, 0, 0, 0, 0, 0, 0, 0, 0, 0, 0, 0, 0, 0, 0, 0, 0, 0, 0, 0, 0, 0, 0, 0, 0, 0, 0, 0, 0, 0, 0, 0, 0, 0, 0, 0, 0, 0, 0, 0, 0, 0, 0, 0, 0, 0, 0, 0, 0, 0, 0, 0, 0, 0, 0, 0, 0, 0, 0, 0, 0, 0, 0, 0, 0, 0, 0, 0, 0, 0, 0, 0, 0, 0, 0, 0, 0, 0, 0, 0, 0, 0, 0, 0, 0, 0, 0, 0, 0, 0, 0, 0, 0, 0, 0, 0, 0, 0, 0, 0, 0, 0, 0, 0, 0, 0, 0, 0, 0, 0, 0, 0, 0, 0, 0, 0, 0, 0, 0, 0, 0, 0, 0, 0, 0, 0, 0, 0, 0, 0, 0, 0, 0, 0, 0, 0, 0, 0, 0, 0, 0, 0, 0, 0, 0, 0, 0, 0, 0, 0, 0, 0, 0, 0, 0, 0, 0, 0, 0, 0, 0, 0, 0, 0, 0, 0, 0, 0, 0, 0, 0, 0, 0, 0, 0, 0, 0, 0, 0, 0, 0, 0, 0, 0, 0, 0, 0, 0, 0, 0, 0, 0, 0, 0, 0, 0, 0, 0, 0, 0, 0, 0, 0, 0, 0, 0, 0, 0, 0, 0, 0, 0, 0, 0, 0, 0, 0, 0, 0, 0, 0, 0, 0, 0, 0, 0, 0, 0, 0, 0, 0, 0, 0, 0, 0, 0, 0, 0, 0, 0, 0, 0, 0, 0, 0, 0, 0, 0, 0, 0, 0, 0, 0, 0, 0, 0, 0, 0, 0, 0, 0, 0, 0, 0, 0, 0, 0, 0, 0, 0, 0, 0, 0, 0, 0, 0, 0, 0, 0, 0, 0, 0, 0, 0, 0, 0, 0, 0, 0, 0, 0, 0, 0, 0, 0, 0, 0, 0, 0, 0, 0, 0, 0, 0, 0, 0, 0, 0, 0, 0, 0, 0])
me_plane.materials.append(mat_ground)
me_plane.materials.append(mat_sceond)
me_plane.materials.append(mat_snow)
me_plane.use_remesh_preserve_volume = False
me_plane.use_remesh_preserve_attributes = False
me_plane.use_mirror_vertex_groups = False
me_plane.update()

# ---- objects
ob_icosphere_003 = bpy.data.objects.new('Icosphere.003', me_icosphere_003)
ob_cylinder_003 = bpy.data.objects.new('Cylinder.003', me_cylinder_007)
ob_cylinder_002 = bpy.data.objects.new('Cylinder.002', me_cylinder_006)
ob_icosphere_002 = bpy.data.objects.new('Icosphere.002', me_icosphere_002)
ob_icosphere_001 = bpy.data.objects.new('Icosphere.001', me_icosphere_001)
ob_cylinder_001 = bpy.data.objects.new('Cylinder.001', me_cylinder_005)
ob_cylinder = bpy.data.objects.new('Cylinder', me_cylinder_004)
ob_icosphere = bpy.data.objects.new('Icosphere', me_icosphere)
ob_sun = bpy.data.objects.new('Sun', light_sun)
ob_plane = bpy.data.objects.new('Plane', me_plane)
ob_camera = bpy.data.objects.new('Camera', cam_camera)

# ---- transforms, parenting, visibility, modifiers, constraints
ob_icosphere_003.location = (3.735, 0.7205, 1.052)
ob_icosphere_003.scale = (0.4024, 0.4024, 0.4024)
ob_icosphere_003.lineart.crease_threshold = 0.0
ob_cylinder_003.location = (3.735, 0.7205, 0.2615)
ob_cylinder_003.scale = (0.1091, 0.1091, 0.1091)
ob_cylinder_003.lineart.crease_threshold = 0.0
ob_cylinder_002.location = (6.886, 6.669, 0.0956)
ob_cylinder_002.scale = (0.1091, 0.1091, 0.1091)
ob_cylinder_002.lineart.crease_threshold = 0.0
ob_icosphere_002.location = (6.886, 6.669, 0.9061)
ob_icosphere_002.scale = (0.4024, 0.4024, 0.4024)
ob_icosphere_002.lineart.crease_threshold = 0.0
ob_icosphere_001.location = (6.158, 3.954, 0.7686)
ob_icosphere_001.scale = (0.4024, 0.4024, 0.4024)
ob_icosphere_001.lineart.crease_threshold = 0.0
ob_cylinder_001.location = (6.158, 3.954, 0.1181)
ob_cylinder_001.scale = (0.1091, 0.1091, 0.1091)
ob_cylinder_001.lineart.crease_threshold = 0.0
ob_cylinder.location = (6.535, 5.358, 0.1032)
ob_cylinder.scale = (0.1091, 0.1091, 0.1091)
ob_cylinder.lineart.crease_threshold = 0.0
ob_icosphere.location = (6.535, 5.358, 0.7638)
ob_icosphere.scale = (0.4024, 0.4024, 0.4024)
ob_icosphere.lineart.crease_threshold = 0.0
ob_sun.location = (12.58, -1.468, 15.74)
ob_sun.rotation_euler = (0.063, 0.7729, 0.0865)
ob_sun.lineart.crease_threshold = 0.0
ob_plane.location = (0.0, 0.0, 0.0)
ob_plane.rotation_euler = (0.0, -0.0, 9.408)
ob_plane.scale = (5.836, 5.836, 5.836)
ob_plane.lineart.crease_threshold = 0.0
ob_camera.location = (22.0, 0.0, 2.16)
ob_camera.rotation_euler = (-1.594, -3.135, -1.627)
ob_camera.lock_rotations_4d = False
ob_camera.empty_display_type = 'ARROWS'
ob_camera.color = (0.0, 0.0, 0.0, 0.0)
ob_camera.display_type = 'WIRE'
ob_camera.lineart.crease_threshold = 0.0

# ---- collection membership
col_collection_1.objects.link(ob_icosphere_003)
col_collection_1.objects.link(ob_cylinder_003)
col_collection_1.objects.link(ob_cylinder_002)
col_collection_1.objects.link(ob_icosphere_002)
col_collection_1.objects.link(ob_icosphere_001)
col_collection_1.objects.link(ob_cylinder_001)
col_collection_1.objects.link(ob_cylinder)
col_collection_1.objects.link(ob_icosphere)
col_collection_1.objects.link(ob_sun)
col_collection_1.objects.link(ob_plane)
col_collection_1.objects.link(ob_camera)

# ---- scene / render settings (as saved in the file)
scene.camera = ob_camera
scene.frame_start = 1; scene.frame_end = 250; scene.frame_set(8)
scene.render.engine = 'BLENDER_EEVEE_NEXT'
scene.render.image_settings.color_mode = 'RGB'
scene.render.image_settings.compression = 90
scene.render.dither_intensity = 0.0
scene.render.bake_margin = 2
scene.render.bake_bias = 0.0
scene.cycles.use_denoising = False
scene.cycles.samples = 10
scene.cycles.sampling_pattern = 'TABULATED_SOBOL'
scene.cycles.light_sampling_threshold = 0.0
scene.cycles.use_adaptive_sampling = False
scene.cycles.use_light_tree = False
scene.cycles.blur_glossy = 0.0
scene.cycles.volume_bounces = 1
scene.cycles.pixel_filter_type = 'GAUSSIAN'
scene.cycles.sample_clamp_indirect = 0.0
scene.view_settings.view_transform = 'Standard'
bpy.context.view_layer.update()
